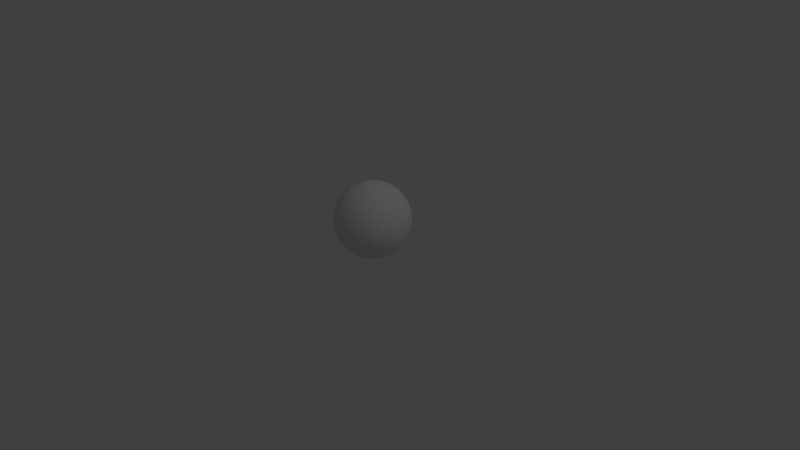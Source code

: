 # Source: ball.blend  (saved by Blender 2.63.0; exported with 4.5.12 LTS)
import bpy
from mathutils import Matrix  # noqa: F401  (used for matrix-valued properties, if any)

bpy.ops.wm.read_factory_settings(use_empty=True)
scene = bpy.context.scene
scene.name = 'Scene'

# ---- collections
col_collection_1 = bpy.data.collections.new('Collection 1'); scene.collection.children.link(col_collection_1)

# ---- materials (node trees are filled in below, after node groups)
mat_ballmat = bpy.data.materials.new('BallMAT')
mat_ballmat.alpha_threshold = 0.0
mat_ballmat.use_transparent_shadow = False
mat_ballmat.roughness = 0.5
mat_ballmat.line_color = (0.0, 0.0, 0.0, 1.0)

# ---- material node trees

# ---- world
world_world = bpy.data.worlds.new('World'); scene.world = world_world
world_world.color = (0.05088, 0.05088, 0.05088)
world_world.use_sun_shadow = False
world_world.sun_shadow_jitter_overblur = 0.0
world_world.cycles.sampling_method = 'MANUAL'
world_world.cycles.sample_map_resolution = 256

# ---- cameras
cam_camera = bpy.data.cameras.new('Camera')
cam_camera.clip_end = 100.0
cam_camera.lens = 35.0
cam_camera.sensor_width = 32.0
cam_camera.sensor_height = 18.0
cam_camera.ortho_scale = 7.314
cam_camera.dof.focus_distance = 0.0
cam_camera.dof.aperture_fstop = 128.0

# ---- lights
light_lamp = bpy.data.lights.new('Lamp', 'POINT')
light_lamp.transmission_factor = 0.0
light_lamp.cutoff_distance = 30.0
light_lamp.energy = 100.0
light_lamp.shadow_buffer_clip_start = 1.001
light_lamp.shadow_soft_size = 1.0
light_lamp.shadow_maximum_resolution = 0.006
light_lamp.use_absolute_resolution = True
light_lamp.cycles.use_multiple_importance_sampling = False

# ---- meshes
me_sphere = bpy.data.meshes.new('Sphere')
me_sphere.from_pydata([(-0.1951, 0.0, 0.9808), (-0.3827, 0.0, 0.9239), (-0.5556, 0.0, 0.8315), (-0.7071, 0.0, 0.7071), (-0.8315, 0.0, 0.5556), (-0.9239, 0.0, 0.3827), (-0.9808, 0.0, 0.1951), (-1.0, 0.0, 7.55e-08), (-0.9808, 0.0, -0.1951), (-0.9239, 0.0, -0.3827), (-0.8315, 0.0, -0.5556), (-0.7071, 0.0, -0.7071), (-0.5556, 0.0, -0.8315), (-0.3827, 0.0, -0.9239), (-0.1951, 0.0, -0.9808), (-0.1913, 0.03806, 0.9808), (-0.3753, 0.07466, 0.9239), (-0.5449, 0.1084, 0.8315), (-0.6935, 0.1379, 0.7071), (-0.8155, 0.1622, 0.5556), (-0.9061, 0.1802, 0.3827), (-0.9619, 0.1913, 0.1951), (-0.9808, 0.1951, 1.192e-07), (-0.9619, 0.1913, -0.1951), (-0.9061, 0.1802, -0.3827), (-0.8155, 0.1622, -0.5556), (-0.6935, 0.1379, -0.7071), (-0.5449, 0.1084, -0.8315), (-0.3753, 0.07466, -0.9239), (-0.1913, 0.03806, -0.9808), (-0.1802, 0.07466, 0.9808), (-0.3536, 0.1464, 0.9239), (-0.5133, 0.2126, 0.8315), (-0.6533, 0.2706, 0.7071), (-0.7682, 0.3182, 0.5556), (-0.8536, 0.3536, 0.3827), (-0.9061, 0.3753, 0.1951), (-0.9239, 0.3827, 1.192e-07), (-0.9061, 0.3753, -0.1951), (-0.8536, 0.3536, -0.3827), (-0.7682, 0.3182, -0.5556), (-0.6533, 0.2706, -0.7071), (-0.5133, 0.2126, -0.8315), (-0.3536, 0.1464, -0.9239), (-0.1802, 0.07466, -0.9808), (-0.1622, 0.1084, 0.9808), (-0.3182, 0.2126, 0.9239), (-0.4619, 0.3087, 0.8315), (-0.5879, 0.3928, 0.7071), (-0.6913, 0.4619, 0.5556), (-0.7682, 0.5133, 0.3827), (-0.8155, 0.5449, 0.1951), (-0.8315, 0.5556, 1.192e-07), (-0.8155, 0.5449, -0.1951), (-0.7682, 0.5133, -0.3827), (-0.6913, 0.4619, -0.5556), (-0.5879, 0.3928, -0.7071), (-0.4619, 0.3087, -0.8315), (-0.3182, 0.2126, -0.9239), (-0.1622, 0.1084, -0.9808), (-0.1379, 0.1379, 0.9808), (-0.2706, 0.2706, 0.9239), (-0.3928, 0.3928, 0.8315), (-0.5, 0.5, 0.7071), (-0.5879, 0.5879, 0.5556), (-0.6533, 0.6533, 0.3827), (-0.6935, 0.6935, 0.1951), (-0.7071, 0.7071, 1.192e-07), (-0.6935, 0.6935, -0.1951), (-0.6533, 0.6533, -0.3827), (-0.5879, 0.5879, -0.5556), (-0.5, 0.5, -0.7071), (-0.3928, 0.3928, -0.8315), (-0.2706, 0.2706, -0.9239), (-0.1379, 0.1379, -0.9808), (-0.1084, 0.1622, 0.9808), (-0.2126, 0.3182, 0.9239), (-0.3087, 0.4619, 0.8315), (-0.3928, 0.5879, 0.7071), (-0.4619, 0.6913, 0.5556), (-0.5133, 0.7682, 0.3827), (-0.5449, 0.8155, 0.1951), (-0.5556, 0.8315, 1.192e-07), (-0.5449, 0.8155, -0.1951), (-0.5133, 0.7682, -0.3827), (-0.4619, 0.6913, -0.5556), (-0.3928, 0.5879, -0.7071), (-0.3087, 0.4619, -0.8315), (-0.2126, 0.3182, -0.9239), (-0.1084, 0.1622, -0.9808), (-0.07466, 0.1802, 0.9808), (-0.1464, 0.3536, 0.9239), (-0.2126, 0.5133, 0.8315), (-0.2706, 0.6533, 0.7071), (-0.3182, 0.7682, 0.5556), (-0.3536, 0.8536, 0.3827), (-0.3753, 0.9061, 0.1951), (-0.3827, 0.9239, 1.192e-07), (-0.3753, 0.9061, -0.1951), (-0.3536, 0.8536, -0.3827), (-0.3182, 0.7682, -0.5556), (-0.2706, 0.6533, -0.7071), (-0.2126, 0.5133, -0.8315), (-0.1464, 0.3536, -0.9239), (-0.07466, 0.1802, -0.9808), (-0.03806, 0.1913, 0.9808), (-0.07466, 0.3753, 0.9239), (-0.1084, 0.5449, 0.8315), (-0.1379, 0.6935, 0.7071), (-0.1622, 0.8155, 0.5556), (-0.1802, 0.9061, 0.3827), (-0.1913, 0.9619, 0.1951), (-0.1951, 0.9808, 1.192e-07), (-0.1913, 0.9619, -0.1951), (-0.1802, 0.9061, -0.3827), (-0.1622, 0.8155, -0.5556), (-0.1379, 0.6935, -0.7071), (-0.1084, 0.5449, -0.8315), (-0.07466, 0.3753, -0.9239), (-0.03806, 0.1913, -0.9808), (3.344e-07, 0.1951, 0.9808), (3.711e-07, 0.3827, 0.9239), (4.075e-07, 0.5556, 0.8315), (3.591e-07, 0.7071, 0.7071), (4.155e-07, 0.8315, 0.5556), (3.669e-07, 0.9239, 0.3827), (4.298e-07, 0.9808, 0.1951), (4.016e-07, 1.0, 1.192e-07), (3.713e-07, 0.9808, -0.1951), (3.231e-07, 0.9239, -0.3827), (4.155e-07, 0.8315, -0.5556), (3.591e-07, 0.7071, -0.7071), (4.032e-07, 0.5556, -0.8315), (3.289e-07, 0.3827, -0.9239), (3.346e-07, 0.1951, -0.9808), (0.03806, 0.1913, 0.9808), (0.07466, 0.3753, 0.9239), (0.1084, 0.5449, 0.8315), (0.138, 0.6935, 0.7071), (0.1622, 0.8155, 0.5556), (0.1802, 0.9061, 0.3827), (0.1913, 0.9619, 0.1951), (0.1951, 0.9808, 1.192e-07), (0.1913, 0.9619, -0.1951), (0.1802, 0.9061, -0.3827), (0.1622, 0.8155, -0.5556), (0.138, 0.6935, -0.7071), (0.1084, 0.5449, -0.8315), (0.07466, 0.3753, -0.9239), (0.03806, 0.1913, -0.9808), (0.07466, 0.1802, 0.9808), (0.1464, 0.3536, 0.9239), (0.2126, 0.5133, 0.8315), (0.2706, 0.6533, 0.7071), (0.3182, 0.7682, 0.5556), (0.3536, 0.8536, 0.3827), (0.3753, 0.9061, 0.1951), (0.3827, 0.9239, 1.192e-07), (0.3753, 0.9061, -0.1951), (0.3536, 0.8536, -0.3827), (0.3182, 0.7682, -0.5556), (0.2706, 0.6533, -0.7071), (0.2126, 0.5133, -0.8315), (0.1464, 0.3536, -0.9239), (0.07466, 0.1802, -0.9808), (0.1084, 0.1622, 0.9808), (0.2126, 0.3182, 0.9239), (0.3087, 0.4619, 0.8315), (0.3928, 0.5879, 0.7071), (0.4619, 0.6913, 0.5556), (0.5133, 0.7682, 0.3827), (0.5449, 0.8155, 0.1951), (0.5556, 0.8315, 1.192e-07), (0.5449, 0.8155, -0.1951), (0.5133, 0.7682, -0.3827), (0.4619, 0.6913, -0.5556), (0.3928, 0.5879, -0.7071), (0.3087, 0.4619, -0.8315), (0.2126, 0.3182, -0.9239), (0.1084, 0.1622, -0.9808), (0.138, 0.1379, 0.9808), (0.2706, 0.2706, 0.9239), (0.3928, 0.3928, 0.8315), (0.5, 0.5, 0.7071), (0.5879, 0.5879, 0.5556), (0.6533, 0.6533, 0.3827), (0.6935, 0.6935, 0.1951), (0.7071, 0.7071, 1.192e-07), (0.6935, 0.6935, -0.1951), (0.6533, 0.6533, -0.3827), (0.5879, 0.5879, -0.5556), (0.5, 0.5, -0.7071), (0.3928, 0.3928, -0.8315), (0.2706, 0.2706, -0.9239), (0.138, 0.1379, -0.9808), (0.1622, 0.1084, 0.9808), (0.3182, 0.2126, 0.9239), (0.4619, 0.3087, 0.8315), (0.5879, 0.3928, 0.7071), (0.6913, 0.4619, 0.5556), (0.7682, 0.5133, 0.3827), (0.8155, 0.5449, 0.1951), (0.8315, 0.5556, 1.192e-07), (0.8155, 0.5449, -0.1951), (0.7682, 0.5133, -0.3827), (0.6913, 0.4619, -0.5556), (0.5879, 0.3928, -0.7071), (0.4619, 0.3087, -0.8315), (0.3182, 0.2126, -0.9239), (0.1622, 0.1084, -0.9808), (0.1802, 0.07466, 0.9808), (0.3536, 0.1464, 0.9239), (0.5133, 0.2126, 0.8315), (0.6533, 0.2706, 0.7071), (0.7682, 0.3182, 0.5556), (0.8536, 0.3536, 0.3827), (0.9061, 0.3753, 0.1951), (0.9239, 0.3827, 1.192e-07), (0.9061, 0.3753, -0.1951), (0.8536, 0.3536, -0.3827), (0.7682, 0.3182, -0.5556), (0.6533, 0.2706, -0.7071), (0.5133, 0.2126, -0.8315), (0.3536, 0.1464, -0.9239), (0.1802, 0.07466, -0.9808), (0.1913, 0.03806, 0.9808), (0.3753, 0.07466, 0.9239), (0.5449, 0.1084, 0.8315), (0.6935, 0.1379, 0.7071), (0.8155, 0.1622, 0.5556), (0.9061, 0.1802, 0.3827), (0.9619, 0.1913, 0.1951), (0.9808, 0.1951, 1.192e-07), (0.9619, 0.1913, -0.1951), (0.9061, 0.1802, -0.3827), (0.8155, 0.1622, -0.5556), (0.6935, 0.1379, -0.7071), (0.5449, 0.1084, -0.8315), (0.3753, 0.07466, -0.9239), (0.1913, 0.03806, -0.9808), (0.1951, -1.811e-08, 0.9808), (0.3827, -7.168e-08, 0.9239), (0.5556, -1.155e-07, 0.8315), (0.7071, -1.037e-07, 0.7071), (0.8315, -1.455e-07, 0.5556), (0.9239, -6.463e-08, 0.3827), (0.9808, -1.335e-07, 0.1951), (1.0, -1.199e-07, 1.192e-07), (0.9808, -1.129e-07, -0.1951), (0.9239, -3.839e-08, -0.3827), (0.8315, -1.455e-07, -0.5556), (0.7071, -1.037e-07, -0.7071), (0.5556, -1.155e-07, -0.8315), (0.3827, -4.261e-08, -0.9239), (0.1951, -1.47e-08, -0.9808), (0.1913, -0.03806, 0.9808), (0.3753, -0.07466, 0.9239), (0.5449, -0.1084, 0.8315), (0.6935, -0.1379, 0.7071), (0.8155, -0.1622, 0.5556), (0.9061, -0.1802, 0.3827), (0.9619, -0.1913, 0.1951), (0.9808, -0.1951, 1.192e-07), (0.9619, -0.1913, -0.1951), (0.9061, -0.1802, -0.3827), (0.8155, -0.1622, -0.5556), (0.6935, -0.1379, -0.7071), (0.5449, -0.1084, -0.8315), (0.3753, -0.07466, -0.9239), (0.1913, -0.03806, -0.9808), (0.1802, -0.07466, 0.9808), (0.3536, -0.1464, 0.9239), (0.5133, -0.2126, 0.8315), (0.6533, -0.2706, 0.7071), (0.7682, -0.3182, 0.5556), (0.8536, -0.3536, 0.3827), (0.9061, -0.3753, 0.1951), (0.9239, -0.3827, 1.192e-07), (0.9061, -0.3753, -0.1951), (0.8536, -0.3536, -0.3827), (0.7682, -0.3182, -0.5556), (0.6533, -0.2706, -0.7071), (0.5133, -0.2126, -0.8315), (0.3536, -0.1464, -0.9239), (0.1802, -0.07466, -0.9808), (0.1622, -0.1084, 0.9808), (0.3182, -0.2126, 0.9239), (0.4619, -0.3087, 0.8315), (0.5879, -0.3928, 0.7071), (0.6913, -0.4619, 0.5556), (0.7682, -0.5133, 0.3827), (0.8155, -0.5449, 0.1951), (0.8315, -0.5556, 1.192e-07), (0.8155, -0.5449, -0.1951), (0.7682, -0.5133, -0.3827), (0.6913, -0.4619, -0.5556), (0.5879, -0.3928, -0.7071), (0.4619, -0.3087, -0.8315), (0.3182, -0.2126, -0.9239), (0.1622, -0.1084, -0.9808), (0.138, -0.1379, 0.9808), (0.2706, -0.2706, 0.9239), (0.3928, -0.3928, 0.8315), (0.5, -0.5, 0.7071), (0.5879, -0.5879, 0.5556), (0.6533, -0.6533, 0.3827), (0.6935, -0.6935, 0.1951), (0.7071, -0.7071, 1.192e-07), (0.6935, -0.6935, -0.1951), (0.6533, -0.6533, -0.3827), (0.5879, -0.5879, -0.5556), (0.5, -0.5, -0.7071), (0.3928, -0.3928, -0.8315), (0.2706, -0.2706, -0.9239), (0.138, -0.1379, -0.9808), (0.1084, -0.1622, 0.9808), (0.2126, -0.3182, 0.9239), (0.3087, -0.4619, 0.8315), (0.3928, -0.5879, 0.7071), (0.4619, -0.6913, 0.5556), (0.5133, -0.7682, 0.3827), (0.5449, -0.8155, 0.1951), (0.5556, -0.8315, 1.192e-07), (0.5449, -0.8155, -0.1951), (0.5133, -0.7682, -0.3827), (0.4619, -0.6913, -0.5556), (0.3928, -0.5879, -0.7071), (0.3087, -0.4619, -0.8315), (0.2126, -0.3182, -0.9239), (0.1084, -0.1622, -0.9808), (3.258e-07, 0.0, -1.0), (0.07466, -0.1802, 0.9808), (0.1464, -0.3536, 0.9239), (0.2126, -0.5133, 0.8315), (0.2706, -0.6533, 0.7071), (0.3182, -0.7682, 0.5556), (0.3536, -0.8536, 0.3827), (0.3753, -0.9061, 0.1951), (0.3827, -0.9239, 1.192e-07), (0.3753, -0.9061, -0.1951), (0.3536, -0.8536, -0.3827), (0.3182, -0.7682, -0.5556), (0.2706, -0.6533, -0.7071), (0.2126, -0.5133, -0.8315), (0.1464, -0.3536, -0.9239), (0.07466, -0.1802, -0.9808), (0.03806, -0.1913, 0.9808), (0.07466, -0.3753, 0.9239), (0.1084, -0.5449, 0.8315), (0.1379, -0.6935, 0.7071), (0.1622, -0.8155, 0.5556), (0.1802, -0.9061, 0.3827), (0.1913, -0.9619, 0.1951), (0.1951, -0.9808, 1.192e-07), (0.1913, -0.9619, -0.1951), (0.1802, -0.9061, -0.3827), (0.1622, -0.8155, -0.5556), (0.1379, -0.6935, -0.7071), (0.1084, -0.5449, -0.8315), (0.07466, -0.3753, -0.9239), (0.03806, -0.1913, -0.9808), (2.945e-07, -0.1951, 0.9808), (2.131e-07, -0.3827, 0.9239), (1.648e-07, -0.5556, 0.8315), (1.87e-07, -0.7071, 0.7071), (1.452e-07, -0.8315, 0.5556), (1.499e-07, -0.9239, 0.3827), (1.98e-07, -0.9808, 0.1951), (1.123e-07, -1.0, 1.192e-07), (8.41e-08, -0.9808, -0.1951), (2.725e-07, -0.9239, -0.3827), (1.452e-07, -0.8315, -0.5556), (1.87e-07, -0.7071, -0.7071), (1.648e-07, -0.5556, -0.8315), (2.553e-07, -0.3827, -0.9239), (2.95e-07, -0.1951, -0.9808), (-0.03806, -0.1913, 0.9808), (-0.07466, -0.3753, 0.9239), (-0.1084, -0.5449, 0.8315), (-0.1379, -0.6935, 0.7071), (-0.1622, -0.8155, 0.5556), (-0.1802, -0.9061, 0.3827), (-0.1913, -0.9619, 0.1951), (-0.1951, -0.9808, 1.192e-07), (-0.1913, -0.9619, -0.1951), (-0.1802, -0.9061, -0.3827), (-0.1622, -0.8155, -0.5556), (-0.1379, -0.6935, -0.7071), (-0.1084, -0.5449, -0.8315), (-0.07466, -0.3753, -0.9239), (-0.03806, -0.1913, -0.9808), (-0.07466, -0.1802, 0.9808), (-0.1464, -0.3536, 0.9239), (-0.2126, -0.5133, 0.8315), (-0.2706, -0.6533, 0.7071), (-0.3182, -0.7682, 0.5556), (-0.3536, -0.8536, 0.3827), (-0.3753, -0.9061, 0.1951), (-0.3827, -0.9239, 1.192e-07), (-0.3753, -0.9061, -0.1951), (-0.3536, -0.8536, -0.3827), (-0.3182, -0.7682, -0.5556), (-0.2706, -0.6533, -0.7071), (-0.2126, -0.5133, -0.8315), (-0.1464, -0.3536, -0.9239), (-0.07466, -0.1802, -0.9808), (-0.1084, -0.1622, 0.9808), (-0.2126, -0.3182, 0.9239), (-0.3087, -0.4619, 0.8315), (-0.3928, -0.5879, 0.7071), (-0.4619, -0.6913, 0.5556), (-0.5133, -0.7682, 0.3827), (-0.5449, -0.8155, 0.1951), (-0.5556, -0.8315, 1.192e-07), (-0.5449, -0.8155, -0.1951), (-0.5133, -0.7682, -0.3827), (-0.4619, -0.6913, -0.5556), (-0.3928, -0.5879, -0.7071), (-0.3087, -0.4619, -0.8315), (-0.2126, -0.3182, -0.9239), (-0.1084, -0.1622, -0.9808), (-0.1379, -0.1379, 0.9808), (-0.2706, -0.2706, 0.9239), (-0.3928, -0.3928, 0.8315), (-0.5, -0.5, 0.7071), (-0.5879, -0.5879, 0.5556), (-0.6533, -0.6533, 0.3827), (-0.6935, -0.6935, 0.1951), (-0.7071, -0.7071, 1.192e-07), (-0.6935, -0.6935, -0.1951), (-0.6533, -0.6533, -0.3827), (-0.5879, -0.5879, -0.5556), (-0.5, -0.5, -0.7071), (-0.3928, -0.3928, -0.8315), (-0.2706, -0.2706, -0.9239), (-0.1379, -0.1379, -0.9808), (-0.1622, -0.1084, 0.9808), (-0.3182, -0.2126, 0.9239), (-0.4619, -0.3087, 0.8315), (-0.5879, -0.3928, 0.7071), (-0.6913, -0.4619, 0.5556), (-0.7682, -0.5133, 0.3827), (-0.8155, -0.5449, 0.1951), (-0.8315, -0.5556, 1.192e-07), (-0.8155, -0.5449, -0.1951), (-0.7682, -0.5133, -0.3827), (-0.6913, -0.4619, -0.5556), (-0.5879, -0.3928, -0.7071), (-0.4619, -0.3087, -0.8315), (-0.3182, -0.2126, -0.9239), (-0.1622, -0.1084, -0.9808), (2.48e-08, -1.247e-07, 1.0), (-0.1802, -0.07466, 0.9808), (-0.3536, -0.1464, 0.9239), (-0.5133, -0.2126, 0.8315), (-0.6533, -0.2706, 0.7071), (-0.7682, -0.3182, 0.5556), (-0.8536, -0.3536, 0.3827), (-0.9061, -0.3753, 0.1951), (-0.9239, -0.3827, 1.192e-07), (-0.9061, -0.3753, -0.1951), (-0.8536, -0.3536, -0.3827), (-0.7682, -0.3182, -0.5556), (-0.6533, -0.2706, -0.7071), (-0.5133, -0.2126, -0.8315), (-0.3536, -0.1464, -0.9239), (-0.1802, -0.07466, -0.9808), (-0.1913, -0.03806, 0.9808), (-0.3753, -0.07466, 0.9239), (-0.5449, -0.1084, 0.8315), (-0.6935, -0.1379, 0.7071), (-0.8155, -0.1622, 0.5556), (-0.9061, -0.1802, 0.3827), (-0.9619, -0.1913, 0.1951), (-0.9808, -0.1951, 1.192e-07), (-0.9619, -0.1913, -0.1951), (-0.9061, -0.1802, -0.3827), (-0.8155, -0.1622, -0.5556), (-0.6935, -0.1379, -0.7071), (-0.5449, -0.1084, -0.8315), (-0.3753, -0.07466, -0.9239), (-0.1913, -0.03806, -0.9808)], [], [(15, 16, 1, 0), (26, 27, 12, 11), (21, 22, 7, 6), (16, 17, 2, 1), (27, 28, 13, 12), (22, 23, 8, 7), (17, 18, 3, 2), (28, 29, 14, 13), (23, 24, 9, 8), (18, 19, 4, 3), (24, 25, 10, 9), (19, 20, 5, 4), (25, 26, 11, 10), (20, 21, 6, 5), (35, 36, 21, 20), (30, 31, 16, 15), (41, 42, 27, 26), (36, 37, 22, 21), (31, 32, 17, 16), (42, 43, 28, 27), (37, 38, 23, 22), (32, 33, 18, 17), (43, 44, 29, 28), (38, 39, 24, 23), (33, 34, 19, 18), (39, 40, 25, 24), (34, 35, 20, 19), (40, 41, 26, 25), (54, 55, 40, 39), (49, 50, 35, 34), (55, 56, 41, 40), (50, 51, 36, 35), (45, 46, 31, 30), (56, 57, 42, 41), (51, 52, 37, 36), (46, 47, 32, 31), (57, 58, 43, 42), (52, 53, 38, 37), (47, 48, 33, 32), (58, 59, 44, 43), (53, 54, 39, 38), (48, 49, 34, 33), (73, 74, 59, 58), (68, 69, 54, 53), (63, 64, 49, 48), (69, 70, 55, 54), (64, 65, 50, 49), (70, 71, 56, 55), (65, 66, 51, 50), (60, 61, 46, 45), (71, 72, 57, 56), (66, 67, 52, 51), (61, 62, 47, 46), (72, 73, 58, 57), (67, 68, 53, 52), (62, 63, 48, 47), (87, 88, 73, 72), (82, 83, 68, 67), (77, 78, 63, 62), (88, 89, 74, 73), (83, 84, 69, 68), (78, 79, 64, 63), (84, 85, 70, 69), (79, 80, 65, 64), (85, 86, 71, 70), (80, 81, 66, 65), (75, 76, 61, 60), (86, 87, 72, 71), (81, 82, 67, 66), (76, 77, 62, 61), (90, 91, 76, 75), (101, 102, 87, 86), (96, 97, 82, 81), (91, 92, 77, 76), (102, 103, 88, 87), (97, 98, 83, 82), (92, 93, 78, 77), (103, 104, 89, 88), (98, 99, 84, 83), (93, 94, 79, 78), (99, 100, 85, 84), (94, 95, 80, 79), (100, 101, 86, 85), (95, 96, 81, 80), (109, 110, 95, 94), (115, 116, 101, 100), (110, 111, 96, 95), (105, 106, 91, 90), (116, 117, 102, 101), (111, 112, 97, 96), (106, 107, 92, 91), (117, 118, 103, 102), (112, 113, 98, 97), (107, 108, 93, 92), (118, 119, 104, 103), (113, 114, 99, 98), (108, 109, 94, 93), (114, 115, 100, 99), (128, 129, 114, 113), (123, 124, 109, 108), (129, 130, 115, 114), (124, 125, 110, 109), (130, 131, 116, 115), (125, 126, 111, 110), (120, 121, 106, 105), (131, 132, 117, 116), (126, 127, 112, 111), (121, 122, 107, 106), (132, 133, 118, 117), (127, 128, 113, 112), (122, 123, 108, 107), (133, 134, 119, 118), (147, 148, 133, 132), (142, 143, 128, 127), (137, 138, 123, 122), (148, 149, 134, 133), (143, 144, 129, 128), (138, 139, 124, 123), (144, 145, 130, 129), (139, 140, 125, 124), (145, 146, 131, 130), (140, 141, 126, 125), (135, 136, 121, 120), (146, 147, 132, 131), (141, 142, 127, 126), (136, 137, 122, 121), (150, 151, 136, 135), (161, 162, 147, 146), (156, 157, 142, 141), (151, 152, 137, 136), (162, 163, 148, 147), (157, 158, 143, 142), (152, 153, 138, 137), (163, 164, 149, 148), (158, 159, 144, 143), (153, 154, 139, 138), (159, 160, 145, 144), (154, 155, 140, 139), (160, 161, 146, 145), (155, 156, 141, 140), (169, 170, 155, 154), (175, 176, 161, 160), (170, 171, 156, 155), (165, 166, 151, 150), (176, 177, 162, 161), (171, 172, 157, 156), (166, 167, 152, 151), (177, 178, 163, 162), (172, 173, 158, 157), (167, 168, 153, 152), (178, 179, 164, 163), (173, 174, 159, 158), (168, 169, 154, 153), (174, 175, 160, 159), (188, 189, 174, 173), (183, 184, 169, 168), (189, 190, 175, 174), (184, 185, 170, 169), (190, 191, 176, 175), (185, 186, 171, 170), (180, 181, 166, 165), (191, 192, 177, 176), (186, 187, 172, 171), (181, 182, 167, 166), (192, 193, 178, 177), (187, 188, 173, 172), (182, 183, 168, 167), (193, 194, 179, 178), (207, 208, 193, 192), (202, 203, 188, 187), (197, 198, 183, 182), (208, 209, 194, 193), (203, 204, 189, 188), (198, 199, 184, 183), (204, 205, 190, 189), (199, 200, 185, 184), (205, 206, 191, 190), (200, 201, 186, 185), (195, 196, 181, 180), (206, 207, 192, 191), (201, 202, 187, 186), (196, 197, 182, 181), (221, 222, 207, 206), (216, 217, 202, 201), (211, 212, 197, 196), (222, 223, 208, 207), (217, 218, 203, 202), (212, 213, 198, 197), (223, 224, 209, 208), (218, 219, 204, 203), (213, 214, 199, 198), (219, 220, 205, 204), (214, 215, 200, 199), (220, 221, 206, 205), (215, 216, 201, 200), (210, 211, 196, 195), (235, 236, 221, 220), (230, 231, 216, 215), (225, 226, 211, 210), (236, 237, 222, 221), (231, 232, 217, 216), (226, 227, 212, 211), (237, 238, 223, 222), (232, 233, 218, 217), (227, 228, 213, 212), (238, 239, 224, 223), (233, 234, 219, 218), (228, 229, 214, 213), (234, 235, 220, 219), (229, 230, 215, 214), (243, 244, 229, 228), (249, 250, 235, 234), (244, 245, 230, 229), (250, 251, 236, 235), (245, 246, 231, 230), (240, 241, 226, 225), (251, 252, 237, 236), (246, 247, 232, 231), (241, 242, 227, 226), (252, 253, 238, 237), (247, 248, 233, 232), (242, 243, 228, 227), (253, 254, 239, 238), (248, 249, 234, 233), (262, 263, 248, 247), (257, 258, 243, 242), (268, 269, 254, 253), (263, 264, 249, 248), (258, 259, 244, 243), (264, 265, 250, 249), (259, 260, 245, 244), (265, 266, 251, 250), (260, 261, 246, 245), (255, 256, 241, 240), (266, 267, 252, 251), (261, 262, 247, 246), (256, 257, 242, 241), (267, 268, 253, 252), (281, 282, 267, 266), (276, 277, 262, 261), (271, 272, 257, 256), (282, 283, 268, 267), (277, 278, 263, 262), (272, 273, 258, 257), (283, 284, 269, 268), (278, 279, 264, 263), (273, 274, 259, 258), (279, 280, 265, 264), (274, 275, 260, 259), (280, 281, 266, 265), (275, 276, 261, 260), (270, 271, 256, 255), (295, 296, 281, 280), (290, 291, 276, 275), (285, 286, 271, 270), (296, 297, 282, 281), (291, 292, 277, 276), (286, 287, 272, 271), (297, 298, 283, 282), (292, 293, 278, 277), (287, 288, 273, 272), (298, 299, 284, 283), (293, 294, 279, 278), (288, 289, 274, 273), (294, 295, 280, 279), (289, 290, 275, 274), (303, 304, 289, 288), (309, 310, 295, 294), (304, 305, 290, 289), (310, 311, 296, 295), (305, 306, 291, 290), (300, 301, 286, 285), (311, 312, 297, 296), (306, 307, 292, 291), (301, 302, 287, 286), (312, 313, 298, 297), (307, 308, 293, 292), (302, 303, 288, 287), (313, 314, 299, 298), (308, 309, 294, 293), (322, 323, 308, 307), (317, 318, 303, 302), (328, 329, 314, 313), (323, 324, 309, 308), (318, 319, 304, 303), (324, 325, 310, 309), (319, 320, 305, 304), (325, 326, 311, 310), (320, 321, 306, 305), (315, 316, 301, 300), (326, 327, 312, 311), (321, 322, 307, 306), (316, 317, 302, 301), (327, 328, 313, 312), (342, 343, 327, 326), (337, 338, 322, 321), (332, 333, 317, 316), (343, 344, 328, 327), (338, 339, 323, 322), (333, 334, 318, 317), (344, 345, 329, 328), (339, 340, 324, 323), (334, 335, 319, 318), (340, 341, 325, 324), (335, 336, 320, 319), (341, 342, 326, 325), (336, 337, 321, 320), (331, 332, 316, 315), (356, 357, 342, 341), (351, 352, 337, 336), (346, 347, 332, 331), (357, 358, 343, 342), (352, 353, 338, 337), (347, 348, 333, 332), (358, 359, 344, 343), (353, 354, 339, 338), (348, 349, 334, 333), (359, 360, 345, 344), (354, 355, 340, 339), (349, 350, 335, 334), (355, 356, 341, 340), (350, 351, 336, 335), (370, 371, 356, 355), (365, 366, 351, 350), (371, 372, 357, 356), (366, 367, 352, 351), (361, 362, 347, 346), (372, 373, 358, 357), (367, 368, 353, 352), (362, 363, 348, 347), (373, 374, 359, 358), (368, 369, 354, 353), (363, 364, 349, 348), (374, 375, 360, 359), (369, 370, 355, 354), (364, 365, 350, 349), (378, 379, 364, 363), (389, 390, 375, 374), (384, 385, 370, 369), (379, 380, 365, 364), (385, 386, 371, 370), (380, 381, 366, 365), (386, 387, 372, 371), (381, 382, 367, 366), (376, 377, 362, 361), (387, 388, 373, 372), (382, 383, 368, 367), (377, 378, 363, 362), (388, 389, 374, 373), (383, 384, 369, 368), (397, 398, 383, 382), (392, 393, 378, 377), (403, 404, 389, 388), (398, 399, 384, 383), (393, 394, 379, 378), (404, 405, 390, 389), (399, 400, 385, 384), (394, 395, 380, 379), (400, 401, 386, 385), (395, 396, 381, 380), (401, 402, 387, 386), (396, 397, 382, 381), (391, 392, 377, 376), (402, 403, 388, 387), (416, 417, 402, 401), (411, 412, 397, 396), (406, 407, 392, 391), (417, 418, 403, 402), (412, 413, 398, 397), (407, 408, 393, 392), (418, 419, 404, 403), (413, 414, 399, 398), (408, 409, 394, 393), (419, 420, 405, 404), (414, 415, 400, 399), (409, 410, 395, 394), (415, 416, 401, 400), (410, 411, 396, 395), (430, 431, 416, 415), (425, 426, 411, 410), (431, 432, 417, 416), (426, 427, 412, 411), (421, 422, 407, 406), (432, 433, 418, 417), (427, 428, 413, 412), (422, 423, 408, 407), (433, 434, 419, 418), (428, 429, 414, 413), (423, 424, 409, 408), (434, 435, 420, 419), (429, 430, 415, 414), (424, 425, 410, 409), (438, 439, 424, 423), (449, 450, 435, 434), (444, 445, 430, 429), (439, 440, 425, 424), (445, 446, 431, 430), (440, 441, 426, 425), (446, 447, 432, 431), (441, 442, 427, 426), (436, 437, 422, 421), (447, 448, 433, 432), (442, 443, 428, 427), (437, 438, 423, 422), (448, 449, 434, 433), (443, 444, 429, 428), (458, 459, 443, 442), (453, 454, 438, 437), (464, 465, 449, 448), (459, 460, 444, 443), (454, 455, 439, 438), (465, 466, 450, 449), (460, 461, 445, 444), (455, 456, 440, 439), (461, 462, 446, 445), (456, 457, 441, 440), (462, 463, 447, 446), (457, 458, 442, 441), (452, 453, 437, 436), (463, 464, 448, 447), (477, 478, 463, 462), (472, 473, 458, 457), (467, 468, 453, 452), (478, 479, 464, 463), (473, 474, 459, 458), (468, 469, 454, 453), (479, 480, 465, 464), (474, 475, 460, 459), (469, 470, 455, 454), (480, 481, 466, 465), (475, 476, 461, 460), (470, 471, 456, 455), (476, 477, 462, 461), (471, 472, 457, 456), (29, 330, 14), (451, 15, 0), (44, 330, 29), (451, 30, 15), (451, 45, 30), (59, 330, 44), (74, 330, 59), (451, 60, 45), (89, 330, 74), (451, 75, 60), (104, 330, 89), (451, 90, 75), (451, 105, 90), (119, 330, 104), (134, 330, 119), (451, 120, 105), (149, 330, 134), (451, 135, 120), (164, 330, 149), (451, 150, 135), (451, 165, 150), (179, 330, 164), (194, 330, 179), (451, 180, 165), (209, 330, 194), (451, 195, 180), (224, 330, 209), (451, 210, 195), (451, 225, 210), (239, 330, 224), (254, 330, 239), (451, 240, 225), (269, 330, 254), (451, 255, 240), (284, 330, 269), (451, 270, 255), (451, 285, 270), (299, 330, 284), (314, 330, 299), (451, 300, 285), (329, 330, 314), (451, 315, 300), (345, 330, 329), (451, 331, 315), (360, 330, 345), (451, 346, 331), (375, 330, 360), (451, 361, 346), (390, 330, 375), (451, 376, 361), (405, 330, 390), (451, 391, 376), (420, 330, 405), (451, 406, 391), (435, 330, 420), (451, 421, 406), (450, 330, 435), (451, 436, 421), (466, 330, 450), (451, 452, 436), (481, 330, 466), (451, 467, 452), (14, 330, 481), (9, 10, 477, 476), (4, 5, 472, 471), (451, 0, 467), (10, 11, 478, 477), (5, 6, 473, 472), (0, 1, 468, 467), (11, 12, 479, 478), (6, 7, 474, 473), (1, 2, 469, 468), (12, 13, 480, 479), (7, 8, 475, 474), (2, 3, 470, 469), (13, 14, 481, 480), (8, 9, 476, 475), (3, 4, 471, 470)])
_uv = me_sphere.uv_layers.new(name='UVMap')
_uv.uv.foreach_set('vector', [0.8263, 0.5584, 0.8609, 0.5454, 0.8637, 0.559, 0.8277, 0.5654, 0.4466, 0.4098, 0.4384, 0.3842, 0.4576, 0.3757, 0.471, 0.399, 0.5141, 0.5748, 0.4988, 0.5411, 0.5333, 0.5258, 0.548, 0.5598, 0.8609, 0.5454, 0.8929, 0.5313, 0.8969, 0.551, 0.8637, 0.559, 0.8934, 0.8869, 0.8615, 0.8827, 0.8643, 0.869, 0.8974, 0.8671, 0.4988, 0.5411, 0.4838, 0.5065, 0.5177, 0.4915, 0.5333, 0.5258, 0.8929, 0.5313, 0.9208, 0.5165, 0.926, 0.5417, 0.8969, 0.551, 0.8615, 0.8827, 0.8269, 0.8757, 0.8283, 0.8688, 0.8643, 0.869, 0.4838, 0.5065, 0.4698, 0.4722, 0.5017, 0.458, 0.5177, 0.4915, 0.5565, 0.6576, 0.5435, 0.6342, 0.5722, 0.6215, 0.5809, 0.6468, 0.4698, 0.4722, 0.4572, 0.4395, 0.4859, 0.4268, 0.5017, 0.458, 0.5435, 0.6342, 0.5292, 0.6063, 0.5611, 0.5921, 0.5722, 0.6215, 0.4572, 0.4395, 0.4466, 0.4098, 0.471, 0.399, 0.4859, 0.4268, 0.5292, 0.6063, 0.5141, 0.5748, 0.548, 0.5598, 0.5611, 0.5921, 0.4977, 0.6195, 0.4806, 0.5889, 0.5141, 0.5748, 0.5292, 0.6063, 0.8235, 0.5519, 0.8554, 0.5326, 0.8609, 0.5454, 0.8263, 0.5584, 0.4225, 0.4199, 0.4194, 0.3921, 0.4384, 0.3842, 0.4466, 0.4098, 0.4806, 0.5889, 0.4646, 0.5555, 0.4988, 0.5411, 0.5141, 0.5748, 0.8554, 0.5326, 0.8849, 0.5126, 0.8929, 0.5313, 0.8609, 0.5454, 0.8854, 0.9055, 0.856, 0.8955, 0.8615, 0.8827, 0.8934, 0.8869, 0.4646, 0.5555, 0.4503, 0.5205, 0.4838, 0.5065, 0.4988, 0.5411, 0.8849, 0.5126, 0.9107, 0.4928, 0.9208, 0.5165, 0.8929, 0.5313, 0.856, 0.8955, 0.8241, 0.8823, 0.8269, 0.8757, 0.8615, 0.8827, 0.4503, 0.5205, 0.4382, 0.4854, 0.4698, 0.4722, 0.4838, 0.5065, 0.5323, 0.6677, 0.5151, 0.6461, 0.5435, 0.6342, 0.5565, 0.6576, 0.4382, 0.4854, 0.4288, 0.4514, 0.4572, 0.4395, 0.4698, 0.4722, 0.5151, 0.6461, 0.4977, 0.6195, 0.5292, 0.6063, 0.5435, 0.6342, 0.4288, 0.4514, 0.4225, 0.4199, 0.4466, 0.4098, 0.4572, 0.4395, 0.4082, 0.4972, 0.4018, 0.4621, 0.4288, 0.4514, 0.4382, 0.4854, 0.4881, 0.6568, 0.4676, 0.6313, 0.4977, 0.6195, 0.5151, 0.6461, 0.4018, 0.4621, 0.3995, 0.429, 0.4225, 0.4199, 0.4288, 0.4514, 0.4676, 0.6313, 0.4487, 0.6014, 0.4806, 0.5889, 0.4977, 0.6195, 0.8194, 0.546, 0.8475, 0.521, 0.8554, 0.5326, 0.8235, 0.5519, 0.3995, 0.429, 0.4014, 0.3992, 0.4194, 0.3921, 0.4225, 0.4199, 0.4487, 0.6014, 0.4321, 0.5683, 0.4646, 0.5555, 0.4806, 0.5889, 0.8475, 0.521, 0.8733, 0.4958, 0.8849, 0.5126, 0.8554, 0.5326, 0.8738, 0.9223, 0.848, 0.9071, 0.856, 0.8955, 0.8854, 0.9055, 0.4321, 0.5683, 0.4184, 0.5331, 0.4503, 0.5205, 0.4646, 0.5555, 0.8733, 0.4958, 0.8959, 0.4714, 0.9107, 0.4928, 0.8849, 0.5126, 0.848, 0.9071, 0.82, 0.8882, 0.8241, 0.8823, 0.856, 0.8955, 0.4184, 0.5331, 0.4082, 0.4972, 0.4382, 0.4854, 0.4503, 0.5205, 0.8959, 0.4714, 0.9145, 0.4488, 0.9319, 0.4739, 0.9107, 0.4928, 0.8378, 0.9169, 0.8148, 0.8932, 0.82, 0.8882, 0.848, 0.9071, 0.3894, 0.5436, 0.3809, 0.5072, 0.4082, 0.4972, 0.4184, 0.5331, 0.8771, 0.4532, 0.8924, 0.4274, 0.9145, 0.4488, 0.8959, 0.4714, 0.3809, 0.5072, 0.3772, 0.471, 0.4018, 0.4621, 0.4082, 0.4972, 0.4635, 0.6657, 0.4403, 0.6413, 0.4676, 0.6313, 0.4881, 0.6568, 0.3772, 0.471, 0.3786, 0.4366, 0.3995, 0.429, 0.4018, 0.4621, 0.4403, 0.6413, 0.4197, 0.612, 0.4487, 0.6014, 0.4676, 0.6313, 0.8142, 0.541, 0.8373, 0.5111, 0.8475, 0.521, 0.8194, 0.546, 0.8776, 0.9516, 0.859, 0.9366, 0.8738, 0.9223, 0.8964, 0.9334, 0.4197, 0.612, 0.4026, 0.579, 0.4321, 0.5683, 0.4487, 0.6014, 0.8373, 0.5111, 0.8585, 0.4815, 0.8733, 0.4958, 0.8475, 0.521, 0.859, 0.9366, 0.8378, 0.9169, 0.848, 0.9071, 0.8738, 0.9223, 0.4026, 0.579, 0.3894, 0.5436, 0.4184, 0.5331, 0.4321, 0.5683, 0.8585, 0.4815, 0.8771, 0.4532, 0.8959, 0.4714, 0.8733, 0.4958, 0.8416, 0.9479, 0.8258, 0.9247, 0.8378, 0.9169, 0.859, 0.9366, 0.3771, 0.5874, 0.3644, 0.5518, 0.3894, 0.5436, 0.4026, 0.579, 0.8411, 0.4703, 0.8549, 0.4389, 0.8771, 0.4532, 0.8585, 0.4815, 0.8258, 0.9247, 0.8087, 0.8972, 0.8148, 0.8932, 0.8378, 0.9169, 0.3372, 0.2485, 0.3378, 0.2109, 0.3635, 0.2085, 0.3644, 0.246, 0.8549, 0.4389, 0.8663, 0.4106, 0.8924, 0.4274, 0.8771, 0.4532, 0.3378, 0.2109, 0.334, 0.1734, 0.3571, 0.1713, 0.3635, 0.2085, 0.8663, 0.4106, 0.8748, 0.3862, 0.9037, 0.4049, 0.8924, 0.4274, 0.334, 0.1734, 0.3258, 0.1376, 0.3454, 0.1358, 0.3571, 0.1713, 0.4168, 0.649, 0.3947, 0.6202, 0.4197, 0.612, 0.4403, 0.6413, 0.8081, 0.537, 0.8253, 0.5034, 0.8373, 0.5111, 0.8142, 0.541, 0.3258, 0.1376, 0.3136, 0.1048, 0.3291, 0.1034, 0.3454, 0.1358, 0.3947, 0.6202, 0.3771, 0.5874, 0.4026, 0.579, 0.4197, 0.612, 0.8253, 0.5034, 0.8411, 0.4703, 0.8585, 0.4815, 0.8373, 0.5111, 0.8013, 0.5343, 0.8119, 0.498, 0.8253, 0.5034, 0.8081, 0.537, 0.3031, 0.1376, 0.2958, 0.1048, 0.3136, 0.1048, 0.3258, 0.1376, 0.2913, 0.3186, 0.3001, 0.2848, 0.3321, 0.2849, 0.3228, 0.3187, 0.8119, 0.498, 0.8217, 0.4625, 0.8411, 0.4703, 0.8253, 0.5034, 0.8222, 0.9557, 0.8125, 0.93, 0.8258, 0.9247, 0.8416, 0.9479, 0.3001, 0.2848, 0.3058, 0.2484, 0.3372, 0.2485, 0.3321, 0.2849, 0.8217, 0.4625, 0.8303, 0.429, 0.8549, 0.4389, 0.8411, 0.4703, 0.8125, 0.93, 0.8019, 0.8999, 0.8087, 0.8972, 0.8258, 0.9247, 0.3058, 0.2484, 0.3082, 0.2108, 0.3378, 0.2109, 0.3372, 0.2485, 0.8303, 0.429, 0.8373, 0.3989, 0.8663, 0.4106, 0.8549, 0.4389, 0.3082, 0.2108, 0.3073, 0.1734, 0.334, 0.1734, 0.3378, 0.2109, 0.8373, 0.3989, 0.8426, 0.3733, 0.8748, 0.3862, 0.8663, 0.4106, 0.3073, 0.1734, 0.3031, 0.1376, 0.3258, 0.1376, 0.334, 0.1734, 0.2799, 0.3485, 0.2913, 0.3186, 0.3228, 0.3187, 0.3095, 0.3485, 0.8066, 0.3929, 0.8084, 0.3667, 0.8426, 0.3733, 0.8373, 0.3989, 0.2782, 0.1711, 0.2784, 0.1356, 0.3031, 0.1376, 0.3073, 0.1734, 0.2476, 0.3459, 0.257, 0.3159, 0.2913, 0.3186, 0.2799, 0.3485, 0.7941, 0.5329, 0.7978, 0.4953, 0.8119, 0.498, 0.8013, 0.5343, 0.2784, 0.1356, 0.2763, 0.1033, 0.2958, 0.1048, 0.3031, 0.1376, 0.257, 0.3159, 0.265, 0.2821, 0.3001, 0.2848, 0.2913, 0.3186, 0.7978, 0.4953, 0.8011, 0.4585, 0.8217, 0.4625, 0.8119, 0.498, 0.8017, 0.9597, 0.7983, 0.9328, 0.8125, 0.93, 0.8222, 0.9557, 0.265, 0.2821, 0.2714, 0.2458, 0.3058, 0.2484, 0.3001, 0.2848, 0.8011, 0.4585, 0.8041, 0.4239, 0.8303, 0.429, 0.8217, 0.4625, 0.7983, 0.9328, 0.7947, 0.9013, 0.8019, 0.8999, 0.8125, 0.93, 0.2714, 0.2458, 0.2758, 0.2083, 0.3082, 0.2108, 0.3058, 0.2484, 0.8041, 0.4239, 0.8066, 0.3929, 0.8373, 0.3989, 0.8303, 0.429, 0.2758, 0.2083, 0.2782, 0.1711, 0.3073, 0.1734, 0.3082, 0.2108, 0.2353, 0.2406, 0.2419, 0.2034, 0.2758, 0.2083, 0.2714, 0.2458, 0.7774, 0.4239, 0.7752, 0.3928, 0.8066, 0.3929, 0.8041, 0.4239, 0.2419, 0.2034, 0.2476, 0.1667, 0.2782, 0.1711, 0.2758, 0.2083, 0.7752, 0.3928, 0.7735, 0.3666, 0.8084, 0.3667, 0.8066, 0.3929, 0.2476, 0.1667, 0.2524, 0.1319, 0.2784, 0.1356, 0.2782, 0.1711, 0.2136, 0.3411, 0.2209, 0.3108, 0.257, 0.3159, 0.2476, 0.3459, 0.7867, 0.5328, 0.7833, 0.4952, 0.7978, 0.4953, 0.7941, 0.5329, 0.2524, 0.1319, 0.2559, 0.1004, 0.2763, 0.1033, 0.2784, 0.1356, 0.2209, 0.3108, 0.2283, 0.2768, 0.265, 0.2821, 0.257, 0.3159, 0.7833, 0.4952, 0.7802, 0.4584, 0.8011, 0.4585, 0.7978, 0.4953, 0.7807, 0.9597, 0.7839, 0.9328, 0.7983, 0.9328, 0.8017, 0.9597, 0.2283, 0.2768, 0.2353, 0.2406, 0.2714, 0.2458, 0.265, 0.2821, 0.7802, 0.4584, 0.7774, 0.4239, 0.8041, 0.4239, 0.8011, 0.4585, 0.7839, 0.9328, 0.7873, 0.9013, 0.7947, 0.9013, 0.7983, 0.9328, 0.2354, 0.09613, 0.244, 0.07034, 0.2582, 0.07325, 0.2559, 0.1004, 0.1913, 0.2692, 0.1991, 0.2331, 0.2353, 0.2406, 0.2283, 0.2768, 0.7596, 0.4623, 0.7512, 0.4288, 0.7774, 0.4239, 0.7802, 0.4584, 0.7697, 0.9302, 0.7801, 0.8999, 0.7873, 0.9013, 0.7839, 0.9328, 0.1991, 0.2331, 0.2077, 0.1964, 0.2419, 0.2034, 0.2353, 0.2406, 0.7512, 0.4288, 0.7443, 0.3986, 0.7752, 0.3928, 0.7774, 0.4239, 0.2077, 0.1964, 0.2169, 0.1604, 0.2476, 0.1667, 0.2419, 0.2034, 0.1758, 0.3602, 0.1794, 0.334, 0.2136, 0.3411, 0.2066, 0.3666, 0.2169, 0.1604, 0.2262, 0.1265, 0.2524, 0.1319, 0.2476, 0.1667, 0.1794, 0.334, 0.1847, 0.3033, 0.2209, 0.3108, 0.2136, 0.3411, 0.7795, 0.5342, 0.7691, 0.4979, 0.7833, 0.4952, 0.7867, 0.5328, 0.2262, 0.1265, 0.2354, 0.09613, 0.2559, 0.1004, 0.2524, 0.1319, 0.1847, 0.3033, 0.1913, 0.2692, 0.2283, 0.2768, 0.2209, 0.3108, 0.7691, 0.4979, 0.7596, 0.4623, 0.7802, 0.4584, 0.7833, 0.4952, 0.7727, 0.5369, 0.7558, 0.5032, 0.7691, 0.4979, 0.7795, 0.5342, 0.2009, 0.1197, 0.2155, 0.09078, 0.2354, 0.09613, 0.2262, 0.1265, 0.1495, 0.2939, 0.1554, 0.2596, 0.1913, 0.2692, 0.1847, 0.3033, 0.7558, 0.5032, 0.7402, 0.47, 0.7596, 0.4623, 0.7691, 0.4979, 0.7407, 0.9482, 0.7563, 0.9249, 0.7697, 0.9302, 0.7601, 0.9559, 0.1554, 0.2596, 0.1639, 0.2237, 0.1991, 0.2331, 0.1913, 0.2692, 0.7402, 0.47, 0.7265, 0.4385, 0.7512, 0.4288, 0.7596, 0.4623, 0.7563, 0.9249, 0.7733, 0.8973, 0.7801, 0.8999, 0.7697, 0.9302, 0.1639, 0.2237, 0.1746, 0.1875, 0.2077, 0.1964, 0.1991, 0.2331, 0.7265, 0.4385, 0.7153, 0.4101, 0.7443, 0.3986, 0.7512, 0.4288, 0.1746, 0.1875, 0.1871, 0.1524, 0.2169, 0.1604, 0.2077, 0.1964, 0.146, 0.3522, 0.1463, 0.3251, 0.1794, 0.334, 0.1758, 0.3602, 0.1871, 0.1524, 0.2009, 0.1197, 0.2262, 0.1265, 0.2169, 0.1604, 0.1463, 0.3251, 0.1495, 0.2939, 0.1847, 0.3033, 0.1794, 0.334, 0.6891, 0.4268, 0.6779, 0.4043, 0.707, 0.3857, 0.7153, 0.4101, 0.1594, 0.143, 0.1773, 0.1117, 0.2009, 0.1197, 0.1871, 0.1524, 0.1156, 0.3147, 0.1168, 0.2828, 0.1495, 0.2939, 0.1463, 0.3251, 0.7666, 0.5408, 0.7437, 0.5109, 0.7558, 0.5032, 0.7727, 0.5369, 0.1773, 0.1117, 0.197, 0.0845, 0.2155, 0.09078, 0.2009, 0.1197, 0.1168, 0.2828, 0.1221, 0.2483, 0.1554, 0.2596, 0.1495, 0.2939, 0.7437, 0.5109, 0.7227, 0.4811, 0.7402, 0.47, 0.7558, 0.5032, 0.7232, 0.9371, 0.7443, 0.9172, 0.7563, 0.9249, 0.7407, 0.9482, 0.1221, 0.2483, 0.1313, 0.2126, 0.1639, 0.2237, 0.1554, 0.2596, 0.7227, 0.4811, 0.7043, 0.4527, 0.7265, 0.4385, 0.7402, 0.47, 0.7443, 0.9172, 0.7671, 0.8933, 0.7733, 0.8973, 0.7563, 0.9249, 0.1313, 0.2126, 0.1438, 0.177, 0.1746, 0.1875, 0.1639, 0.2237, 0.7043, 0.4527, 0.6891, 0.4268, 0.7153, 0.4101, 0.7265, 0.4385, 0.1438, 0.177, 0.1594, 0.143, 0.1871, 0.1524, 0.1746, 0.1875, 0.1023, 0.2003, 0.1166, 0.1655, 0.1438, 0.177, 0.1313, 0.2126, 0.6853, 0.4708, 0.6669, 0.448, 0.6891, 0.4268, 0.7043, 0.4527, 0.1166, 0.1655, 0.1349, 0.1326, 0.1594, 0.143, 0.1438, 0.177, 0.6669, 0.448, 0.6532, 0.4279, 0.6779, 0.4043, 0.6891, 0.4268, 0.1349, 0.1326, 0.1565, 0.1029, 0.1773, 0.1117, 0.1594, 0.143, 0.08833, 0.3031, 0.08793, 0.2705, 0.1168, 0.2828, 0.1156, 0.3147, 0.7613, 0.5458, 0.7335, 0.5206, 0.7437, 0.5109, 0.7666, 0.5408, 0.1565, 0.1029, 0.1806, 0.07754, 0.197, 0.0845, 0.1773, 0.1117, 0.08793, 0.2705, 0.09266, 0.2358, 0.1221, 0.2483, 0.1168, 0.2828, 0.7335, 0.5206, 0.7078, 0.4953, 0.7227, 0.4811, 0.7437, 0.5109, 0.7083, 0.9228, 0.734, 0.9074, 0.7443, 0.9172, 0.7232, 0.9371, 0.09266, 0.2358, 0.1023, 0.2003, 0.1313, 0.2126, 0.1221, 0.2483, 0.7078, 0.4953, 0.6853, 0.4708, 0.7043, 0.4527, 0.7227, 0.4811, 0.734, 0.9074, 0.7619, 0.8884, 0.7671, 0.8933, 0.7443, 0.9172, 0.6966, 0.9061, 0.726, 0.8959, 0.734, 0.9074, 0.7083, 0.9228, 0.06813, 0.2225, 0.07828, 0.1873, 0.1023, 0.2003, 0.09266, 0.2358, 0.6961, 0.512, 0.6704, 0.4921, 0.6853, 0.4708, 0.7078, 0.4953, 0.726, 0.8959, 0.7578, 0.8825, 0.7619, 0.8884, 0.734, 0.9074, 0.07828, 0.1873, 0.09393, 0.1532, 0.1166, 0.1655, 0.1023, 0.2003, 0.6704, 0.4921, 0.6493, 0.4731, 0.6669, 0.448, 0.6853, 0.4708, 0.09393, 0.1532, 0.1145, 0.1215, 0.1349, 0.1326, 0.1166, 0.1655, 0.2667, 0.6456, 0.291, 0.6186, 0.3126, 0.6309, 0.2861, 0.6567, 0.1145, 0.1215, 0.1391, 0.09348, 0.1565, 0.1029, 0.1349, 0.1326, 0.291, 0.6186, 0.3123, 0.5878, 0.3352, 0.6008, 0.3126, 0.6309, 0.7572, 0.5517, 0.7254, 0.5322, 0.7335, 0.5206, 0.7613, 0.5458, 0.1391, 0.09348, 0.167, 0.07016, 0.1806, 0.07754, 0.1565, 0.1029, 0.3123, 0.5878, 0.3297, 0.5543, 0.353, 0.5676, 0.3352, 0.6008, 0.7254, 0.5322, 0.6961, 0.512, 0.7078, 0.4953, 0.7335, 0.5206, 0.6606, 0.8891, 0.6885, 0.8875, 0.6966, 0.9061, 0.6709, 0.9128, 0.285, 0.5734, 0.3019, 0.5396, 0.3297, 0.5543, 0.3123, 0.5878, 0.7198, 0.545, 0.688, 0.5306, 0.6961, 0.512, 0.7254, 0.5322, 0.6885, 0.8875, 0.7204, 0.8831, 0.726, 0.8959, 0.6966, 0.9061, 0.3019, 0.5396, 0.3153, 0.505, 0.3426, 0.5194, 0.3297, 0.5543, 0.688, 0.5306, 0.6601, 0.5157, 0.6704, 0.4921, 0.6961, 0.512, 0.7204, 0.8831, 0.755, 0.876, 0.7578, 0.8825, 0.726, 0.8959, 0.3153, 0.505, 0.3248, 0.471, 0.3505, 0.4845, 0.3426, 0.5194, 0.2206, 0.6573, 0.2436, 0.6334, 0.2667, 0.6456, 0.2403, 0.6677, 0.3248, 0.471, 0.3299, 0.4387, 0.353, 0.4509, 0.3505, 0.4845, 0.2436, 0.6334, 0.2653, 0.6051, 0.291, 0.6186, 0.2667, 0.6456, 0.09898, 0.1103, 0.126, 0.08392, 0.1391, 0.09348, 0.1145, 0.1215, 0.2653, 0.6051, 0.285, 0.5734, 0.3123, 0.5878, 0.291, 0.6186, 0.7544, 0.5582, 0.7198, 0.545, 0.7254, 0.5322, 0.7572, 0.5517, 0.3038, 0.4259, 0.3083, 0.3986, 0.3304, 0.4096, 0.3299, 0.4387, 0.2364, 0.5908, 0.2543, 0.5582, 0.285, 0.5734, 0.2653, 0.6051, 0.7529, 0.5651, 0.717, 0.5586, 0.7198, 0.545, 0.7544, 0.5582, 0.6553, 0.864, 0.6844, 0.8678, 0.6885, 0.8875, 0.6606, 0.8891, 0.2543, 0.5582, 0.2706, 0.5241, 0.3019, 0.5396, 0.285, 0.5734, 0.717, 0.5586, 0.6839, 0.5504, 0.688, 0.5306, 0.7198, 0.545, 0.6844, 0.8678, 0.7175, 0.8695, 0.7204, 0.8831, 0.6885, 0.8875, 0.2706, 0.5241, 0.2846, 0.4898, 0.3153, 0.505, 0.3019, 0.5396, 0.6839, 0.5504, 0.6548, 0.5409, 0.6601, 0.5157, 0.688, 0.5306, 0.7175, 0.8695, 0.7535, 0.869, 0.755, 0.876, 0.7204, 0.8831, 0.2846, 0.4898, 0.2958, 0.4567, 0.3248, 0.471, 0.3153, 0.505, 0.1985, 0.6464, 0.2175, 0.6205, 0.2436, 0.6334, 0.2206, 0.6573, 0.2958, 0.4567, 0.3038, 0.4259, 0.3299, 0.4387, 0.3248, 0.471, 0.2175, 0.6205, 0.2364, 0.5908, 0.2653, 0.6051, 0.2436, 0.6334, 0.1747, 0.6353, 0.1896, 0.6075, 0.2175, 0.6205, 0.1985, 0.6464, 0.2648, 0.4422, 0.2759, 0.4128, 0.3038, 0.4259, 0.2958, 0.4567, 0.1896, 0.6075, 0.2054, 0.5763, 0.2364, 0.5908, 0.2175, 0.6205, 0.2759, 0.4128, 0.2846, 0.3875, 0.3083, 0.3986, 0.3038, 0.4259, 0.2054, 0.5763, 0.2214, 0.5428, 0.2543, 0.5582, 0.2364, 0.5908, 0.7529, 0.5722, 0.7169, 0.5725, 0.717, 0.5586, 0.7529, 0.5651, 0.6553, 0.8383, 0.6843, 0.8476, 0.6844, 0.8678, 0.6553, 0.864, 0.2214, 0.5428, 0.237, 0.5084, 0.2706, 0.5241, 0.2543, 0.5582, 0.7169, 0.5725, 0.6838, 0.5705, 0.6839, 0.5504, 0.717, 0.5586, 0.6843, 0.8476, 0.7175, 0.8556, 0.7175, 0.8695, 0.6844, 0.8678, 0.237, 0.5084, 0.2517, 0.4745, 0.2846, 0.4898, 0.2706, 0.5241, 0.6838, 0.5705, 0.6548, 0.5665, 0.6548, 0.5409, 0.6839, 0.5504, 0.7175, 0.8556, 0.7535, 0.8619, 0.7535, 0.869, 0.7175, 0.8695, 0.2517, 0.4745, 0.2648, 0.4422, 0.2958, 0.4567, 0.2846, 0.4898, 0.2025, 0.4931, 0.2178, 0.4594, 0.2517, 0.4745, 0.237, 0.5084, 0.1421, 0.6501, 0.1503, 0.6245, 0.1747, 0.6353, 0.1613, 0.6586, 0.7203, 0.842, 0.7549, 0.855, 0.7535, 0.8619, 0.7175, 0.8556, 0.2178, 0.4594, 0.2329, 0.428, 0.2648, 0.4422, 0.2517, 0.4745, 0.1503, 0.6245, 0.1609, 0.5948, 0.1896, 0.6075, 0.1747, 0.6353, 0.2329, 0.428, 0.2472, 0.4001, 0.2759, 0.4128, 0.2648, 0.4422, 0.1609, 0.5948, 0.1735, 0.5621, 0.2054, 0.5763, 0.1896, 0.6075, 0.2472, 0.4001, 0.2602, 0.3767, 0.2846, 0.3875, 0.2759, 0.4128, 0.1735, 0.5621, 0.1875, 0.5278, 0.2214, 0.5428, 0.2054, 0.5763, 0.7543, 0.5792, 0.7197, 0.5861, 0.7169, 0.5725, 0.7529, 0.5722, 0.6604, 0.8131, 0.6884, 0.8278, 0.6843, 0.8476, 0.6553, 0.8383, 0.1875, 0.5278, 0.2025, 0.4931, 0.237, 0.5084, 0.2214, 0.5428, 0.7197, 0.5861, 0.6878, 0.5903, 0.6838, 0.5705, 0.7169, 0.5725, 0.6884, 0.8278, 0.7203, 0.842, 0.7175, 0.8556, 0.6843, 0.8476, 0.6705, 0.7894, 0.6963, 0.8092, 0.6884, 0.8278, 0.6604, 0.8131, 0.154, 0.5138, 0.1683, 0.4788, 0.2025, 0.4931, 0.1875, 0.5278, 0.7252, 0.5989, 0.6958, 0.609, 0.6878, 0.5903, 0.7197, 0.5861, 0.6963, 0.8092, 0.7258, 0.8291, 0.7203, 0.842, 0.6884, 0.8278, 0.1683, 0.4788, 0.1843, 0.4454, 0.2178, 0.4594, 0.2025, 0.4931, 0.1231, 0.6422, 0.1262, 0.6143, 0.1503, 0.6245, 0.1421, 0.6501, 0.7258, 0.8291, 0.7577, 0.8485, 0.7549, 0.855, 0.7203, 0.842, 0.1843, 0.4454, 0.2014, 0.4148, 0.2329, 0.428, 0.2178, 0.4594, 0.1262, 0.6143, 0.1325, 0.5829, 0.1609, 0.5948, 0.1503, 0.6245, 0.2014, 0.4148, 0.2188, 0.3882, 0.2472, 0.4001, 0.2329, 0.428, 0.1325, 0.5829, 0.1419, 0.5489, 0.1735, 0.5621, 0.1609, 0.5948, 0.2188, 0.3882, 0.236, 0.3666, 0.2602, 0.3767, 0.2472, 0.4001, 0.1419, 0.5489, 0.154, 0.5138, 0.1875, 0.5278, 0.1735, 0.5621, 0.7571, 0.5857, 0.7252, 0.5989, 0.7197, 0.5861, 0.7543, 0.5792, 0.6667, 0.7454, 0.6853, 0.768, 0.6705, 0.7894, 0.6493, 0.7705, 0.1119, 0.5371, 0.1221, 0.5012, 0.154, 0.5138, 0.1419, 0.5489, 0.7612, 0.5916, 0.7332, 0.6105, 0.7252, 0.5989, 0.7571, 0.5857, 0.6853, 0.768, 0.7079, 0.7924, 0.6963, 0.8092, 0.6705, 0.7894, 0.1221, 0.5012, 0.1358, 0.466, 0.1683, 0.4788, 0.154, 0.5138, 0.7332, 0.6105, 0.7074, 0.6258, 0.6958, 0.609, 0.7252, 0.5989, 0.7079, 0.7924, 0.7338, 0.8176, 0.7258, 0.8291, 0.6963, 0.8092, 0.1358, 0.466, 0.1525, 0.4328, 0.1843, 0.4454, 0.1683, 0.4788, 0.1051, 0.6351, 0.1032, 0.6053, 0.1262, 0.6143, 0.1231, 0.6422, 0.7338, 0.8176, 0.7618, 0.8426, 0.7577, 0.8485, 0.7258, 0.8291, 0.1525, 0.4328, 0.1713, 0.403, 0.2014, 0.4148, 0.1843, 0.4454, 0.1032, 0.6053, 0.1055, 0.5722, 0.1325, 0.5829, 0.1262, 0.6143, 0.1713, 0.403, 0.1918, 0.3775, 0.2188, 0.3882, 0.2014, 0.4148, 0.1055, 0.5722, 0.1119, 0.5371, 0.1419, 0.5489, 0.1325, 0.5829, 0.08228, 0.5977, 0.08092, 0.5632, 0.1055, 0.5722, 0.1032, 0.6053, 0.144, 0.393, 0.1672, 0.3686, 0.1918, 0.3775, 0.1713, 0.403, 0.08092, 0.5632, 0.08459, 0.5271, 0.1119, 0.5371, 0.1055, 0.5722, 0.6888, 0.724, 0.7041, 0.7498, 0.6853, 0.768, 0.6667, 0.7454, 0.08459, 0.5271, 0.09315, 0.4906, 0.1221, 0.5012, 0.1119, 0.5371, 0.7664, 0.5966, 0.7434, 0.6203, 0.7332, 0.6105, 0.7612, 0.5916, 0.7041, 0.7498, 0.7227, 0.7781, 0.7079, 0.7924, 0.6853, 0.768, 0.09315, 0.4906, 0.1063, 0.4552, 0.1358, 0.466, 0.1221, 0.5012, 0.7434, 0.6203, 0.7222, 0.6401, 0.7074, 0.6258, 0.7332, 0.6105, 0.7227, 0.7781, 0.744, 0.8077, 0.7338, 0.8176, 0.7079, 0.7924, 0.1063, 0.4552, 0.1234, 0.4223, 0.1525, 0.4328, 0.1358, 0.466, 0.7222, 0.6401, 0.7036, 0.655, 0.6848, 0.6368, 0.7074, 0.6258, 0.744, 0.8077, 0.767, 0.8375, 0.7618, 0.8426, 0.7338, 0.8176, 0.1234, 0.4223, 0.144, 0.393, 0.1713, 0.403, 0.1525, 0.4328, 0.08076, 0.4469, 0.09843, 0.4141, 0.1234, 0.4223, 0.1063, 0.4552, 0.4152, 0.1048, 0.403, 0.1376, 0.3834, 0.1358, 0.3998, 0.1034, 0.7559, 0.8, 0.7731, 0.8336, 0.767, 0.8375, 0.744, 0.8077, 0.09843, 0.4141, 0.1205, 0.3853, 0.144, 0.393, 0.1234, 0.4223, 0.403, 0.1376, 0.3949, 0.1734, 0.3718, 0.1713, 0.3834, 0.1358, 0.7064, 0.6828, 0.7149, 0.7071, 0.6888, 0.724, 0.6775, 0.7015, 0.3949, 0.1734, 0.391, 0.2109, 0.3654, 0.2085, 0.3718, 0.1713, 0.7149, 0.7071, 0.7263, 0.7355, 0.7041, 0.7498, 0.6888, 0.724, 0.391, 0.2109, 0.3917, 0.2485, 0.3644, 0.246, 0.3654, 0.2085, 0.7725, 0.6006, 0.7554, 0.6281, 0.7434, 0.6203, 0.7664, 0.5966, 0.7263, 0.7355, 0.7401, 0.7669, 0.7227, 0.7781, 0.7041, 0.7498, 0.06813, 0.4824, 0.08076, 0.4469, 0.1063, 0.4552, 0.09315, 0.4906, 0.7554, 0.6281, 0.7396, 0.6513, 0.7222, 0.6401, 0.7434, 0.6203, 0.7401, 0.7669, 0.7559, 0.8, 0.744, 0.8077, 0.7227, 0.7781, 0.7509, 0.7256, 0.7595, 0.7591, 0.7401, 0.7669, 0.7263, 0.7355, 0.4231, 0.2484, 0.4288, 0.2848, 0.3967, 0.2849, 0.3917, 0.2485, 0.7687, 0.6334, 0.759, 0.6591, 0.7396, 0.6513, 0.7554, 0.6281, 0.7595, 0.7591, 0.7693, 0.7946, 0.7559, 0.8, 0.7401, 0.7669, 0.4288, 0.2848, 0.4375, 0.3186, 0.4061, 0.3187, 0.3967, 0.2849, 0.433, 0.1048, 0.4257, 0.1376, 0.403, 0.1376, 0.4152, 0.1048, 0.7693, 0.7946, 0.7799, 0.8309, 0.7731, 0.8336, 0.7559, 0.8, 0.4375, 0.3186, 0.4489, 0.3485, 0.4193, 0.3485, 0.4061, 0.3187, 0.4257, 0.1376, 0.4215, 0.1734, 0.3949, 0.1734, 0.403, 0.1376, 0.7386, 0.6699, 0.7439, 0.6955, 0.7149, 0.7071, 0.7064, 0.6828, 0.4215, 0.1734, 0.4206, 0.2108, 0.391, 0.2109, 0.3949, 0.1734, 0.7439, 0.6955, 0.7509, 0.7256, 0.7263, 0.7355, 0.7149, 0.7071, 0.4206, 0.2108, 0.4231, 0.2484, 0.3917, 0.2485, 0.391, 0.2109, 0.7793, 0.6033, 0.7687, 0.6334, 0.7554, 0.6281, 0.7725, 0.6006, 0.7747, 0.6895, 0.7771, 0.7205, 0.7509, 0.7256, 0.7439, 0.6955, 0.453, 0.2083, 0.4575, 0.2458, 0.4231, 0.2484, 0.4206, 0.2108, 0.7865, 0.6047, 0.7829, 0.6362, 0.7687, 0.6334, 0.7793, 0.6033, 0.7771, 0.7205, 0.7801, 0.7551, 0.7595, 0.7591, 0.7509, 0.7256, 0.4575, 0.2458, 0.4638, 0.2821, 0.4288, 0.2848, 0.4231, 0.2484, 0.7829, 0.6362, 0.7795, 0.6631, 0.759, 0.6591, 0.7687, 0.6334, 0.7801, 0.7551, 0.7834, 0.7919, 0.7693, 0.7946, 0.7595, 0.7591, 0.4638, 0.2821, 0.4719, 0.3159, 0.4375, 0.3186, 0.4288, 0.2848, 0.4525, 0.1033, 0.4505, 0.1356, 0.4257, 0.1376, 0.433, 0.1048, 0.7834, 0.7919, 0.7871, 0.8294, 0.7799, 0.8309, 0.7693, 0.7946, 0.4719, 0.3159, 0.4813, 0.3459, 0.4489, 0.3485, 0.4375, 0.3186, 0.4505, 0.1356, 0.4507, 0.1711, 0.4215, 0.1734, 0.4257, 0.1376, 0.7728, 0.6632, 0.7747, 0.6895, 0.7439, 0.6955, 0.7386, 0.6699, 0.4507, 0.1711, 0.453, 0.2083, 0.4206, 0.2108, 0.4215, 0.1734, 0.8077, 0.6631, 0.8061, 0.6894, 0.7747, 0.6895, 0.7728, 0.6632, 0.4812, 0.1667, 0.487, 0.2034, 0.453, 0.2083, 0.4507, 0.1711, 0.8061, 0.6894, 0.8038, 0.7204, 0.7771, 0.7205, 0.7747, 0.6895, 0.487, 0.2034, 0.4935, 0.2406, 0.4575, 0.2458, 0.453, 0.2083, 0.7939, 0.6047, 0.7973, 0.6362, 0.7829, 0.6362, 0.7865, 0.6047, 0.8038, 0.7204, 0.8011, 0.755, 0.7801, 0.7551, 0.7771, 0.7205, 0.4935, 0.2406, 0.5006, 0.2768, 0.4638, 0.2821, 0.4575, 0.2458, 0.7973, 0.6362, 0.8005, 0.6631, 0.7795, 0.6631, 0.7829, 0.6362, 0.8011, 0.755, 0.7979, 0.7918, 0.7834, 0.7919, 0.7801, 0.7551, 0.5006, 0.2768, 0.5079, 0.3108, 0.4719, 0.3159, 0.4638, 0.2821, 0.4729, 0.1004, 0.4765, 0.1319, 0.4505, 0.1356, 0.4525, 0.1033, 0.7979, 0.7918, 0.7945, 0.8294, 0.7871, 0.8294, 0.7834, 0.7919, 0.5079, 0.3108, 0.5152, 0.3411, 0.4813, 0.3459, 0.4719, 0.3159, 0.4765, 0.1319, 0.4812, 0.1667, 0.4507, 0.1711, 0.4505, 0.1356, 0.4935, 0.09613, 0.5026, 0.1265, 0.4765, 0.1319, 0.4729, 0.1004, 0.8121, 0.7945, 0.8017, 0.8308, 0.7945, 0.8294, 0.7979, 0.7918, 0.5442, 0.3033, 0.5494, 0.334, 0.5152, 0.3411, 0.5079, 0.3108, 0.5026, 0.1265, 0.512, 0.1604, 0.4812, 0.1667, 0.4765, 0.1319, 0.5494, 0.334, 0.553, 0.3602, 0.5222, 0.3666, 0.5152, 0.3411, 0.512, 0.1604, 0.5211, 0.1964, 0.487, 0.2034, 0.4812, 0.1667, 0.8369, 0.6952, 0.83, 0.7254, 0.8038, 0.7204, 0.8061, 0.6894, 0.5211, 0.1964, 0.5298, 0.2331, 0.4935, 0.2406, 0.487, 0.2034, 0.8011, 0.6034, 0.8115, 0.6336, 0.7973, 0.6362, 0.7939, 0.6047, 0.83, 0.7254, 0.8216, 0.7589, 0.8011, 0.755, 0.8038, 0.7204, 0.5298, 0.2331, 0.5376, 0.2692, 0.5006, 0.2768, 0.4935, 0.2406, 0.4848, 0.07034, 0.4935, 0.09613, 0.4729, 0.1004, 0.4707, 0.07325, 0.8216, 0.7589, 0.8121, 0.7945, 0.7979, 0.7918, 0.8011, 0.755, 0.5376, 0.2692, 0.5442, 0.3033, 0.5079, 0.3108, 0.5006, 0.2768, 0.5649, 0.2237, 0.5734, 0.2596, 0.5376, 0.2692, 0.5298, 0.2331, 0.8249, 0.6283, 0.8405, 0.6516, 0.8211, 0.6593, 0.8115, 0.6336, 0.8411, 0.7665, 0.8255, 0.7998, 0.8121, 0.7945, 0.8216, 0.7589, 0.5734, 0.2596, 0.5793, 0.2939, 0.5442, 0.3033, 0.5376, 0.2692, 0.5134, 0.09078, 0.528, 0.1197, 0.5026, 0.1265, 0.4935, 0.09613, 0.8255, 0.7998, 0.8085, 0.8335, 0.8017, 0.8308, 0.8121, 0.7945, 0.5793, 0.2939, 0.5825, 0.3251, 0.5494, 0.334, 0.5442, 0.3033, 0.528, 0.1197, 0.5418, 0.1524, 0.512, 0.1604, 0.5026, 0.1265, 0.5825, 0.3251, 0.5828, 0.3522, 0.553, 0.3602, 0.5494, 0.334, 0.5418, 0.1524, 0.5542, 0.1875, 0.5211, 0.1964, 0.512, 0.1604, 0.8659, 0.7067, 0.8547, 0.7351, 0.83, 0.7254, 0.8369, 0.6952, 0.5542, 0.1875, 0.5649, 0.2237, 0.5298, 0.2331, 0.5211, 0.1964, 0.8079, 0.6007, 0.8249, 0.6283, 0.8115, 0.6336, 0.8011, 0.6034, 0.8547, 0.7351, 0.8411, 0.7665, 0.8216, 0.7589, 0.83, 0.7254, 0.8921, 0.7233, 0.877, 0.7493, 0.8547, 0.7351, 0.8659, 0.7067, 0.585, 0.177, 0.5976, 0.2126, 0.5649, 0.2237, 0.5542, 0.1875, 0.8141, 0.5968, 0.8369, 0.6206, 0.8249, 0.6283, 0.8079, 0.6007, 0.877, 0.7493, 0.8585, 0.7777, 0.8411, 0.7665, 0.8547, 0.7351, 0.5976, 0.2126, 0.6067, 0.2483, 0.5734, 0.2596, 0.5649, 0.2237, 0.8369, 0.6206, 0.858, 0.6405, 0.8405, 0.6516, 0.8249, 0.6283, 0.8585, 0.7777, 0.8375, 0.8074, 0.8255, 0.7998, 0.8411, 0.7665, 0.6067, 0.2483, 0.612, 0.2828, 0.5793, 0.2939, 0.5734, 0.2596, 0.5319, 0.0845, 0.5515, 0.1117, 0.528, 0.1197, 0.5134, 0.09078, 0.8375, 0.8074, 0.8147, 0.8374, 0.8085, 0.8335, 0.8255, 0.7998, 0.612, 0.2828, 0.6133, 0.3147, 0.5825, 0.3251, 0.5793, 0.2939, 0.5515, 0.1117, 0.5695, 0.143, 0.5418, 0.1524, 0.528, 0.1197, 0.9033, 0.7008, 0.8921, 0.7233, 0.8659, 0.7067, 0.8742, 0.6823, 0.5695, 0.143, 0.585, 0.177, 0.5542, 0.1875, 0.5418, 0.1524, 0.9281, 0.7245, 0.9144, 0.7446, 0.8921, 0.7233, 0.9033, 0.7008, 0.594, 0.1326, 0.6123, 0.1655, 0.585, 0.177, 0.5695, 0.143, 0.9144, 0.7446, 0.8959, 0.7674, 0.877, 0.7493, 0.8921, 0.7233, 0.6123, 0.1655, 0.6265, 0.2003, 0.5976, 0.2126, 0.585, 0.177, 0.8193, 0.5918, 0.8472, 0.6108, 0.8369, 0.6206, 0.8141, 0.5968, 0.8959, 0.7674, 0.8734, 0.7919, 0.8585, 0.7777, 0.877, 0.7493, 0.6265, 0.2003, 0.6362, 0.2358, 0.6067, 0.2483, 0.5976, 0.2126, 0.8472, 0.6108, 0.8729, 0.6263, 0.858, 0.6405, 0.8369, 0.6206, 0.8734, 0.7919, 0.8477, 0.8172, 0.8375, 0.8074, 0.8585, 0.7777, 0.6362, 0.2358, 0.6409, 0.2705, 0.612, 0.2828, 0.6067, 0.2483, 0.5482, 0.07754, 0.5724, 0.1029, 0.5515, 0.1117, 0.5319, 0.0845, 0.8477, 0.8172, 0.8199, 0.8424, 0.8147, 0.8374, 0.8375, 0.8074, 0.6409, 0.2705, 0.6405, 0.3031, 0.6133, 0.3147, 0.612, 0.2828, 0.5724, 0.1029, 0.594, 0.1326, 0.5695, 0.143, 0.5515, 0.1117, 0.5619, 0.07016, 0.5897, 0.09348, 0.5724, 0.1029, 0.5482, 0.07754, 0.8558, 0.8287, 0.824, 0.8482, 0.8199, 0.8424, 0.8477, 0.8172, 0.6086, 0.4465, 0.5873, 0.4157, 0.6089, 0.4034, 0.6315, 0.4335, 0.5897, 0.09348, 0.6144, 0.1215, 0.594, 0.1326, 0.5724, 0.1029, 0.5873, 0.4157, 0.563, 0.3887, 0.5824, 0.3776, 0.6089, 0.4034, 0.6144, 0.1215, 0.6349, 0.1532, 0.6123, 0.1655, 0.594, 0.1326, 0.9319, 0.7696, 0.9108, 0.7887, 0.8959, 0.7674, 0.9144, 0.7446, 0.6349, 0.1532, 0.6506, 0.1873, 0.6265, 0.2003, 0.6123, 0.1655, 0.8234, 0.5859, 0.8552, 0.5993, 0.8472, 0.6108, 0.8193, 0.5918, 0.9108, 0.7887, 0.8851, 0.8086, 0.8734, 0.7919, 0.8959, 0.7674, 0.6506, 0.1873, 0.6607, 0.2225, 0.6362, 0.2358, 0.6265, 0.2003, 0.8552, 0.5993, 0.8846, 0.6095, 0.8729, 0.6263, 0.8472, 0.6108, 0.8851, 0.8086, 0.8558, 0.8287, 0.8477, 0.8172, 0.8734, 0.7919, 0.626, 0.48, 0.6086, 0.4465, 0.6315, 0.4335, 0.6493, 0.4667, 0.6116, 0.5293, 0.5982, 0.4947, 0.626, 0.48, 0.6389, 0.5149, 0.8608, 0.5865, 0.8927, 0.591, 0.8846, 0.6095, 0.8552, 0.5993, 0.8932, 0.8272, 0.8614, 0.8415, 0.8558, 0.8287, 0.8851, 0.8086, 0.5982, 0.4947, 0.5813, 0.4609, 0.6086, 0.4465, 0.626, 0.48, 0.8927, 0.591, 0.9206, 0.5925, 0.9103, 0.6162, 0.8846, 0.6095, 0.8614, 0.8415, 0.8268, 0.8548, 0.824, 0.8482, 0.8558, 0.8287, 0.5813, 0.4609, 0.5616, 0.4292, 0.5873, 0.4157, 0.6086, 0.4465, 0.6029, 0.08392, 0.6299, 0.1103, 0.6144, 0.1215, 0.5897, 0.09348, 0.5616, 0.4292, 0.5399, 0.4009, 0.563, 0.3887, 0.5873, 0.4157, 0.6262, 0.5956, 0.6211, 0.5633, 0.6468, 0.5498, 0.6493, 0.5834, 0.5399, 0.4009, 0.5169, 0.3769, 0.5366, 0.3666, 0.563, 0.3887, 0.6211, 0.5633, 0.6116, 0.5293, 0.6389, 0.5149, 0.6468, 0.5498, 0.8262, 0.5794, 0.8608, 0.5865, 0.8552, 0.5993, 0.8234, 0.5859, 0.9211, 0.8123, 0.8932, 0.8272, 0.8851, 0.8086, 0.9108, 0.7887, 0.5138, 0.4137, 0.4948, 0.3879, 0.5169, 0.3769, 0.5399, 0.4009, 0.5921, 0.5776, 0.5809, 0.5444, 0.6116, 0.5293, 0.6211, 0.5633, 0.8277, 0.5724, 0.8637, 0.5729, 0.8608, 0.5865, 0.8262, 0.5794, 0.9264, 0.8375, 0.8974, 0.847, 0.8932, 0.8272, 0.9211, 0.8123, 0.5809, 0.5444, 0.5669, 0.5101, 0.5982, 0.4947, 0.6116, 0.5293, 0.8637, 0.5729, 0.8968, 0.5712, 0.8927, 0.591, 0.8608, 0.5865, 0.8974, 0.847, 0.8642, 0.8552, 0.8614, 0.8415, 0.8932, 0.8272, 0.5669, 0.5101, 0.5506, 0.4761, 0.5813, 0.4609, 0.5982, 0.4947, 0.8968, 0.5712, 0.9259, 0.5674, 0.9206, 0.5925, 0.8927, 0.591, 0.8642, 0.8552, 0.8283, 0.8617, 0.8268, 0.8548, 0.8614, 0.8415, 0.5506, 0.4761, 0.5327, 0.4435, 0.5616, 0.4292, 0.5813, 0.4609, 0.6046, 0.6357, 0.6001, 0.6084, 0.6262, 0.5956, 0.6267, 0.6247, 0.5327, 0.4435, 0.5138, 0.4137, 0.5399, 0.4009, 0.5616, 0.4292, 0.6001, 0.6084, 0.5921, 0.5776, 0.6211, 0.5633, 0.6262, 0.5956, 0.8269, 0.8757, 0.7909, 0.8664, 0.8283, 0.8688, 0.7903, 0.5698, 0.8263, 0.5584, 0.8277, 0.5654, 0.8241, 0.8823, 0.7909, 0.8664, 0.8269, 0.8757, 0.7903, 0.5698, 0.8235, 0.5519, 0.8263, 0.5584, 0.7903, 0.5698, 0.8194, 0.546, 0.8235, 0.5519, 0.82, 0.8882, 0.7909, 0.8664, 0.8241, 0.8823, 0.8148, 0.8932, 0.7909, 0.8664, 0.82, 0.8882, 0.7903, 0.5698, 0.8142, 0.541, 0.8194, 0.546, 0.8087, 0.8972, 0.7909, 0.8664, 0.8148, 0.8932, 0.7903, 0.5698, 0.8081, 0.537, 0.8142, 0.541, 0.8019, 0.8999, 0.7909, 0.8664, 0.8087, 0.8972, 0.7903, 0.5698, 0.8013, 0.5343, 0.8081, 0.537, 0.7903, 0.5698, 0.7941, 0.5329, 0.8013, 0.5343, 0.7947, 0.9013, 0.7909, 0.8664, 0.8019, 0.8999, 0.7873, 0.9013, 0.7909, 0.8664, 0.7947, 0.9013, 0.7903, 0.5698, 0.7867, 0.5328, 0.7941, 0.5329, 0.7801, 0.8999, 0.7909, 0.8664, 0.7873, 0.9013, 0.7903, 0.5698, 0.7795, 0.5342, 0.7867, 0.5328, 0.7733, 0.8973, 0.7909, 0.8664, 0.7801, 0.8999, 0.7903, 0.5698, 0.7727, 0.5369, 0.7795, 0.5342, 0.7903, 0.5698, 0.7666, 0.5408, 0.7727, 0.5369, 0.7671, 0.8933, 0.7909, 0.8664, 0.7733, 0.8973, 0.7619, 0.8884, 0.7909, 0.8664, 0.7671, 0.8933, 0.7903, 0.5698, 0.7613, 0.5458, 0.7666, 0.5408, 0.7578, 0.8825, 0.7909, 0.8664, 0.7619, 0.8884, 0.7903, 0.5698, 0.7572, 0.5517, 0.7613, 0.5458, 0.755, 0.876, 0.7909, 0.8664, 0.7578, 0.8825, 0.7903, 0.5698, 0.7544, 0.5582, 0.7572, 0.5517, 0.7903, 0.5698, 0.7529, 0.5651, 0.7544, 0.5582, 0.7535, 0.869, 0.7909, 0.8664, 0.755, 0.876, 0.7535, 0.8619, 0.7909, 0.8664, 0.7535, 0.869, 0.7903, 0.5698, 0.7529, 0.5722, 0.7529, 0.5651, 0.7549, 0.855, 0.7909, 0.8664, 0.7535, 0.8619, 0.7903, 0.5698, 0.7543, 0.5792, 0.7529, 0.5722, 0.7577, 0.8485, 0.7909, 0.8664, 0.7549, 0.855, 0.7903, 0.5698, 0.7571, 0.5857, 0.7543, 0.5792, 0.7903, 0.5698, 0.7612, 0.5916, 0.7571, 0.5857, 0.7618, 0.8426, 0.7909, 0.8664, 0.7577, 0.8485, 0.767, 0.8375, 0.7909, 0.8664, 0.7618, 0.8426, 0.7903, 0.5698, 0.7664, 0.5966, 0.7612, 0.5916, 0.7731, 0.8336, 0.7909, 0.8664, 0.767, 0.8375, 0.7903, 0.5698, 0.7725, 0.6006, 0.7664, 0.5966, 0.7799, 0.8309, 0.7909, 0.8664, 0.7731, 0.8336, 0.7903, 0.5698, 0.7793, 0.6033, 0.7725, 0.6006, 0.7871, 0.8294, 0.7909, 0.8664, 0.7799, 0.8309, 0.7903, 0.5698, 0.7865, 0.6047, 0.7793, 0.6033, 0.7945, 0.8294, 0.7909, 0.8664, 0.7871, 0.8294, 0.7903, 0.5698, 0.7939, 0.6047, 0.7865, 0.6047, 0.8017, 0.8308, 0.7909, 0.8664, 0.7945, 0.8294, 0.7903, 0.5698, 0.8011, 0.6034, 0.7939, 0.6047, 0.8085, 0.8335, 0.7909, 0.8664, 0.8017, 0.8308, 0.7903, 0.5698, 0.8079, 0.6007, 0.8011, 0.6034, 0.8147, 0.8374, 0.7909, 0.8664, 0.8085, 0.8335, 0.7903, 0.5698, 0.8141, 0.5968, 0.8079, 0.6007, 0.8199, 0.8424, 0.7909, 0.8664, 0.8147, 0.8374, 0.7903, 0.5698, 0.8193, 0.5918, 0.8141, 0.5968, 0.824, 0.8482, 0.7909, 0.8664, 0.8199, 0.8424, 0.7903, 0.5698, 0.8234, 0.5859, 0.8193, 0.5918, 0.8268, 0.8548, 0.7909, 0.8664, 0.824, 0.8482, 0.7903, 0.5698, 0.8262, 0.5794, 0.8234, 0.5859, 0.8283, 0.8617, 0.7909, 0.8664, 0.8268, 0.8548, 0.7903, 0.5698, 0.8277, 0.5724, 0.8262, 0.5794, 0.8283, 0.8688, 0.7909, 0.8664, 0.8283, 0.8617, 0.5017, 0.458, 0.4859, 0.4268, 0.5138, 0.4137, 0.5327, 0.4435, 0.5722, 0.6215, 0.5611, 0.5921, 0.5921, 0.5776, 0.6001, 0.6084, 0.7903, 0.5698, 0.8277, 0.5654, 0.8277, 0.5724, 0.4859, 0.4268, 0.471, 0.399, 0.4948, 0.3879, 0.5138, 0.4137, 0.5611, 0.5921, 0.548, 0.5598, 0.5809, 0.5444, 0.5921, 0.5776, 0.8277, 0.5654, 0.8637, 0.559, 0.8637, 0.5729, 0.8277, 0.5724, 0.9265, 0.8631, 0.8974, 0.8671, 0.8974, 0.847, 0.9264, 0.8375, 0.548, 0.5598, 0.5333, 0.5258, 0.5669, 0.5101, 0.5809, 0.5444, 0.8637, 0.559, 0.8969, 0.551, 0.8968, 0.5712, 0.8637, 0.5729, 0.8974, 0.8671, 0.8643, 0.869, 0.8642, 0.8552, 0.8974, 0.847, 0.5333, 0.5258, 0.5177, 0.4915, 0.5506, 0.4761, 0.5669, 0.5101, 0.8969, 0.551, 0.926, 0.5417, 0.9259, 0.5674, 0.8968, 0.5712, 0.8643, 0.869, 0.8283, 0.8688, 0.8283, 0.8617, 0.8642, 0.8552, 0.5177, 0.4915, 0.5017, 0.458, 0.5327, 0.4435, 0.5506, 0.4761, 0.5809, 0.6468, 0.5722, 0.6215, 0.6001, 0.6084, 0.6046, 0.6357])
me_sphere.materials.append(mat_ballmat)
me_sphere.use_remesh_preserve_volume = False
me_sphere.use_remesh_preserve_attributes = False
me_sphere.use_mirror_vertex_groups = False
me_sphere.update()
arm_armature = bpy.data.armatures.new('Armature')  # bones are not reproduced

# ---- objects
ob_armature = bpy.data.objects.new('Armature', arm_armature)
ob_sphere = bpy.data.objects.new('Sphere', me_sphere)
ob_lamp = bpy.data.objects.new('Lamp', light_lamp)
ob_camera = bpy.data.objects.new('Camera', cam_camera)

# ---- transforms, parenting, visibility, modifiers, constraints
ob_armature.location = (0.0, 0.0, 0.0)
ob_armature.lineart.crease_threshold = 0.0
ob_sphere.parent = ob_armature
ob_sphere.location = (0.0, 0.0, 0.5)
ob_sphere.scale = (0.5, 0.5, 0.5)
ob_sphere.lineart.crease_threshold = 0.0
_vg = ob_sphere.vertex_groups.new(name='Bone')
for _i, _w in zip([0, 1, 2, 3, 4, 5, 6, 7, 8, 9, 10, 11, 12, 13, 14, 15, 16, 17, 18, 19, 20, 21, 22, 23, 24, 25, 26, 27, 28, 29, 30, 31, 32, 33, 34, 35, 36, 37, 38, 39, 40, 41, 42, 43, 44, 45, 46, 47, 48, 49, 50, 51, 52, 53, 54, 55, 56, 57, 58, 59, 60, 61, 62, 63, 64, 65, 66, 67, 68, 69, 70, 71, 72, 73, 74, 75, 76, 77, 78, 79, 80, 81, 82, 83, 84, 85, 86, 87, 88, 89, 90, 91, 92, 93, 94, 95, 96, 97, 98, 99, 100, 101, 102, 103, 104, 105, 106, 107, 108, 109, 110, 111, 112, 113, 114, 115, 116, 117, 118, 119, 120, 121, 122, 123, 124, 125, 126, 127, 128, 129, 130, 131, 132, 133, 134, 135, 136, 137, 138, 139, 140, 141, 142, 143, 144, 145, 146, 147, 148, 149, 150, 151, 152, 153, 154, 155, 156, 157, 158, 159, 160, 161, 162, 163, 164, 165, 166, 167, 168, 169, 170, 171, 172, 173, 174, 175, 176, 177, 178, 179, 180, 181, 182, 183, 184, 185, 186, 187, 188, 189, 190, 191, 192, 193, 194, 195, 196, 197, 198, 199, 200, 201, 202, 203, 204, 205, 206, 207, 208, 209, 210, 211, 212, 213, 214, 215, 216, 217, 218, 219, 220, 221, 222, 223, 224, 225, 226, 227, 228, 229, 230, 231, 232, 233, 234, 235, 236, 237, 238, 239, 240, 241, 242, 243, 244, 245, 246, 247, 248, 249, 250, 251, 252, 253, 254, 255, 256, 257, 258, 259, 260, 261, 262, 263, 264, 265, 266, 267, 268, 269, 270, 271, 272, 273, 274, 275, 276, 277, 278, 279, 280, 281, 282, 283, 284, 285, 286, 287, 288, 289, 290, 291, 292, 293, 294, 295, 296, 297, 298, 299, 300, 301, 302, 303, 304, 305, 306, 307, 308, 309, 310, 311, 312, 313, 314, 315, 316, 317, 318, 319, 320, 321, 322, 323, 324, 325, 326, 327, 328, 329, 330, 331, 332, 333, 334, 335, 336, 337, 338, 339, 340, 341, 342, 343, 344, 345, 346, 347, 348, 349, 350, 351, 352, 353, 354, 355, 356, 357, 358, 359, 360, 361, 362, 363, 364, 365, 366, 367, 368, 369, 370, 371, 372, 373, 374, 375, 376, 377, 378, 379, 380, 381, 382, 383, 384, 385, 386, 387, 388, 389, 390, 391, 392, 393, 394, 395, 396, 397, 398, 399, 400, 401, 402, 403, 404, 405, 406, 407, 408, 409, 410, 411, 412, 413, 414, 415, 416, 417, 418, 419, 420, 421, 422, 423, 424, 425, 426, 427, 428, 429, 430, 431, 432, 433, 434, 435, 436, 437, 438, 439, 440, 441, 442, 443, 444, 445, 446, 447, 448, 449, 450, 451, 452, 453, 454, 455, 456, 457, 458, 459, 460, 461, 462, 463, 464, 465, 466, 467, 468, 469, 470, 471, 472, 473, 474, 475, 476, 477, 478, 479, 480, 481], [0.9924, 0.9895, 0.9882, 0.9879, 0.9883, 0.989, 0.9896, 0.9903, 0.9907, 0.991, 0.9913, 0.9916, 0.9922, 0.9935, 0.996, 0.9916, 0.9889, 0.9876, 0.9874, 0.9878, 0.9886, 0.9893, 0.99, 0.9906, 0.9909, 0.9912, 0.9916, 0.9923, 0.9936, 0.9961, 0.991, 0.9884, 0.9871, 0.9869, 0.9874, 0.9882, 0.9891, 0.9899, 0.9904, 0.9909, 0.9912, 0.9916, 0.9923, 0.9937, 0.9961, 0.9908, 0.9881, 0.9867, 0.9866, 0.9872, 0.988, 0.9889, 0.9897, 0.9904, 0.9909, 0.9913, 0.9917, 0.9924, 0.9937, 0.9962, 0.9905, 0.9878, 0.9865, 0.9864, 0.987, 0.9879, 0.9888, 0.9897, 0.9904, 0.9909, 0.9913, 0.9918, 0.9925, 0.9938, 0.9962, 0.9904, 0.9877, 0.9864, 0.9863, 0.9869, 0.9878, 0.9888, 0.9897, 0.9904, 0.991, 0.9914, 0.9919, 0.9927, 0.994, 0.9963, 0.9902, 0.9877, 0.9864, 0.9863, 0.9869, 0.9879, 0.9888, 0.9897, 0.9905, 0.9911, 0.9915, 0.992, 0.9928, 0.9941, 0.9964, 0.9902, 0.9878, 0.9866, 0.9865, 0.9871, 0.988, 0.989, 0.9898, 0.9906, 0.9912, 0.9916, 0.9922, 0.9929, 0.9942, 0.9964, 0.99, 0.988, 0.9868, 0.9867, 0.9873, 0.9882, 0.9891, 0.99, 0.9907, 0.9913, 0.9918, 0.9923, 0.993, 0.9943, 0.9965, 0.99, 0.9882, 0.9871, 0.9871, 0.9876, 0.9885, 0.9894, 0.9902, 0.9909, 0.9914, 0.9919, 0.9923, 0.9931, 0.9943, 0.9965, 0.9902, 0.9886, 0.9876, 0.9875, 0.988, 0.9888, 0.9897, 0.9904, 0.9911, 0.9916, 0.992, 0.9924, 0.9931, 0.9943, 0.9965, 0.9907, 0.9891, 0.9881, 0.988, 0.9885, 0.9892, 0.99, 0.9907, 0.9913, 0.9917, 0.992, 0.9925, 0.9931, 0.9943, 0.9965, 0.9913, 0.9897, 0.9887, 0.9886, 0.989, 0.9897, 0.9904, 0.991, 0.9915, 0.9918, 0.9921, 0.9925, 0.9931, 0.9943, 0.9965, 0.9922, 0.9904, 0.9894, 0.9893, 0.9896, 0.9902, 0.9908, 0.9913, 0.9917, 0.992, 0.9922, 0.9925, 0.9931, 0.9942, 0.9964, 0.993, 0.9912, 0.9902, 0.99, 0.9903, 0.9908, 0.9912, 0.9916, 0.9919, 0.9921, 0.9922, 0.9925, 0.993, 0.9941, 0.9963, 0.9939, 0.992, 0.9911, 0.9908, 0.991, 0.9913, 0.9917, 0.992, 0.9921, 0.9922, 0.9923, 0.9925, 0.9929, 0.9941, 0.9963, 0.9948, 0.9928, 0.9919, 0.9916, 0.9917, 0.9919, 0.9921, 0.9923, 0.9924, 0.9923, 0.9923, 0.9924, 0.9929, 0.994, 0.9962, 0.9955, 0.9936, 0.9927, 0.9923, 0.9923, 0.9924, 0.9925, 0.9926, 0.9925, 0.9925, 0.9924, 0.9924, 0.9928, 0.9939, 0.9962, 0.996, 0.9943, 0.9933, 0.9929, 0.9928, 0.9928, 0.9928, 0.9928, 0.9927, 0.9925, 0.9924, 0.9924, 0.9928, 0.9939, 0.9962, 0.9965, 0.9948, 0.9938, 0.9934, 0.9932, 0.9931, 0.9931, 0.993, 0.9928, 0.9926, 0.9924, 0.9924, 0.9928, 0.9939, 0.9962, 0.9967, 0.995, 0.9941, 0.9936, 0.9934, 0.9933, 0.9932, 0.9931, 0.9929, 0.9926, 0.9924, 0.9924, 0.9928, 0.9938, 0.9961, 0.9967, 0.9951, 0.9942, 0.9937, 0.9935, 0.9933, 0.9932, 0.9931, 0.9929, 0.9926, 0.9924, 0.9924, 0.9927, 0.9938, 0.9961, 1.0, 0.9966, 0.9949, 0.994, 0.9936, 0.9934, 0.9933, 0.9932, 0.993, 0.9928, 0.9926, 0.9923, 0.9923, 0.9927, 0.9938, 0.9961, 0.9965, 0.9947, 0.9937, 0.9933, 0.9931, 0.9931, 0.993, 0.9929, 0.9927, 0.9925, 0.9923, 0.9923, 0.9926, 0.9938, 0.9961, 0.9963, 0.9943, 0.9933, 0.9929, 0.9928, 0.9928, 0.9927, 0.9927, 0.9925, 0.9923, 0.9922, 0.9922, 0.9926, 0.9937, 0.9961, 0.996, 0.9939, 0.9928, 0.9924, 0.9923, 0.9924, 0.9924, 0.9924, 0.9923, 0.9922, 0.9921, 0.9921, 0.9925, 0.9937, 0.9961, 0.9957, 0.9934, 0.9922, 0.9918, 0.9918, 0.9919, 0.9921, 0.9921, 0.9921, 0.992, 0.9919, 0.992, 0.9925, 0.9937, 0.9961, 0.9953, 0.9928, 0.9916, 0.9912, 0.9912, 0.9914, 0.9917, 0.9918, 0.9919, 0.9918, 0.9918, 0.9919, 0.9924, 0.9936, 0.9961, 0.9948, 0.9922, 0.9909, 0.9906, 0.9906, 0.9909, 0.9913, 0.9915, 0.9916, 0.9916, 0.9917, 0.9918, 0.9923, 0.9936, 0.996, 0.9944, 0.9915, 0.9902, 0.9899, 0.99, 0.9904, 0.9908, 0.9912, 0.9914, 0.9915, 0.9915, 0.9917, 0.9923, 0.9935, 0.996, 1.0, 0.9938, 0.9909, 0.9895, 0.9892, 0.9894, 0.9899, 0.9904, 0.9908, 0.9911, 0.9913, 0.9914, 0.9917, 0.9922, 0.9935, 0.996, 0.9932, 0.9902, 0.9888, 0.9885, 0.9888, 0.9894, 0.99, 0.9905, 0.9909, 0.9911, 0.9913, 0.9916, 0.9922, 0.9935, 0.996]): _vg.add([_i], _w, 'REPLACE')
_m = ob_sphere.modifiers.new('Armature', 'ARMATURE')
_m.object = ob_armature
_m.use_bone_envelopes = True
ob_lamp.location = (4.076, 1.005, 5.904)
ob_lamp.rotation_euler = (0.6503, 0.05522, 1.866)
ob_lamp.lock_rotations_4d = False
ob_lamp.empty_display_type = 'ARROWS'
ob_lamp.color = (0.0, 0.0, 0.0, 0.0)
ob_lamp.lineart.crease_threshold = 0.0
ob_camera.location = (7.481, -6.508, 5.344)
ob_camera.rotation_euler = (1.109, 0.01082, 0.8149)
ob_camera.lock_rotations_4d = False
ob_camera.empty_display_type = 'ARROWS'
ob_camera.color = (0.0, 0.0, 0.0, 0.0)
ob_camera.display_type = 'WIRE'
ob_camera.lineart.crease_threshold = 0.0

# ---- collection membership
col_collection_1.objects.link(ob_armature)
col_collection_1.objects.link(ob_sphere)
col_collection_1.objects.link(ob_lamp)
col_collection_1.objects.link(ob_camera)

# ---- scene / render settings (as saved in the file)
scene.camera = ob_camera
scene.frame_start = 1; scene.frame_end = 12; scene.frame_set(9)
scene.render.engine = 'BLENDER_EEVEE_NEXT'
scene.render.image_settings.color_mode = 'RGB'
scene.render.image_settings.compression = 90
scene.render.resolution_percentage = 50
scene.render.dither_intensity = 0.0
scene.render.bake_margin = 2
scene.render.bake_bias = 0.0
scene.cycles.use_denoising = False
scene.cycles.samples = 10
scene.cycles.sampling_pattern = 'TABULATED_SOBOL'
scene.cycles.light_sampling_threshold = 0.0
scene.cycles.use_adaptive_sampling = False
scene.cycles.use_light_tree = False
scene.cycles.blur_glossy = 0.0
scene.cycles.volume_bounces = 1
scene.cycles.pixel_filter_type = 'GAUSSIAN'
scene.cycles.sample_clamp_indirect = 0.0
scene.view_settings.view_transform = 'Standard'
bpy.context.view_layer.update()
